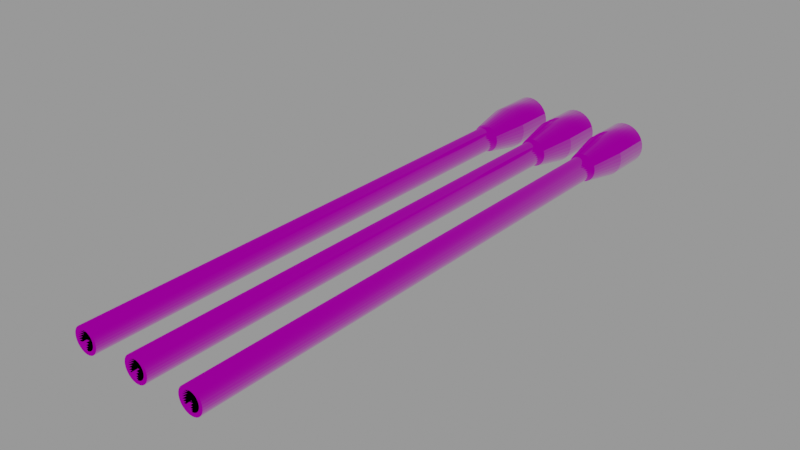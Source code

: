 # Source: 16inchGun.blend  (saved by Blender 2.92.15; exported with 4.5.12 LTS)
import bpy
from mathutils import Matrix  # noqa: F401  (used for matrix-valued properties, if any)

bpy.ops.wm.read_factory_settings(use_empty=True)
scene = bpy.context.scene
scene.name = 'BS_Main_Ele'

# ---- collections
col_seut__bs_main_ele = bpy.data.collections.new('SEUT (BS_Main_Ele)'); scene.collection.children.link(col_seut__bs_main_ele)
col_main__bs_main_ele = bpy.data.collections.new('Main (BS_Main_Ele)'); col_seut__bs_main_ele.children.link(col_main__bs_main_ele)
col_collision___main__bs_main_ele = bpy.data.collections.new('Collision - Main (BS_Main_Ele)'); col_seut__bs_main_ele.children.link(col_collision___main__bs_main_ele)
col_lod1__bs_main_ele = bpy.data.collections.new('LOD1 (BS_Main_Ele)'); col_seut__bs_main_ele.children.link(col_lod1__bs_main_ele)
col_lod2__bs_main_ele = bpy.data.collections.new('LOD2 (BS_Main_Ele)'); col_seut__bs_main_ele.children.link(col_lod2__bs_main_ele)
col_lod3__bs_main_ele = bpy.data.collections.new('LOD3 (BS_Main_Ele)'); col_seut__bs_main_ele.children.link(col_lod3__bs_main_ele)
col_bs1__bs_main_ele = bpy.data.collections.new('BS1 (BS_Main_Ele)'); col_seut__bs_main_ele.children.link(col_bs1__bs_main_ele)
col_bs2__bs_main_ele = bpy.data.collections.new('BS2 (BS_Main_Ele)'); col_seut__bs_main_ele.children.link(col_bs2__bs_main_ele)
col_bs3__bs_main_ele = bpy.data.collections.new('BS3 (BS_Main_Ele)'); col_seut__bs_main_ele.children.link(col_bs3__bs_main_ele)
col_bs_lod1__bs_main_ele = bpy.data.collections.new('BS_LOD1 (BS_Main_Ele)'); col_seut__bs_main_ele.children.link(col_bs_lod1__bs_main_ele)

# ---- images (referenced by path relative to the original .blend; pixels are not part of the script)
import os
ASSET_DIR = os.environ.get("B2B_ASSET_DIR", "")  # directory of the original .blend (textures are referenced by path, not embedded)
HERE = os.path.dirname(os.path.abspath(__file__))  # packed textures are extracted next to this script under _unpacked/

def load_image(name, relpath, width, height, colorspace="sRGB"):
    """Load a texture the original file referenced (path relative to the .blend, or extracted next to this script)."""
    p = next((c for c in (os.path.join(HERE, relpath), os.path.join(ASSET_DIR, relpath)) if relpath and os.path.exists(c)), "")
    if p:
        img = bpy.data.images.load(p, check_existing=True)
        img.name = name
    else:  # same state as the original file: an image datablock whose file is absent (Cycles renders it pink)
        img = bpy.data.images.new(name, width, height)
        img.source = "FILE"
        img.filepath = "//" + (relpath or name)
    img.colorspace_settings.name = colorspace
    return img
img_large_heavy_square_plate_cm_tif = load_image('large_heavy_square_plate_cm.TIF', 'large_heavy_square_plate_cm.TIF', 1024, 1024, 'sRGB')
img_large_heavy_square_plate_add_tif = load_image('large_heavy_square_plate_add.TIF', 'large_heavy_square_plate_add.TIF', 1024, 1024, 'sRGB')
img_large_heavy_square_plate_ng_tif = load_image('large_heavy_square_plate_ng.TIF', 'large_heavy_square_plate_ng.TIF', 1024, 1024, 'Non-Color')

# ---- materials (node trees are filled in below, after node groups)
mat_seut_material = bpy.data.materials.new('SEUT Material')
mat_seut_material.surface_render_method = 'BLENDED'
mat_seut_material.blend_method = 'BLEND'
mat_seut_material.use_backface_culling = True
mat_seut_material.use_transparent_shadow = False

# ---- node groups
ng_seut_node_group = bpy.data.node_groups.new('SEUT Node Group', 'ShaderNodeTree')
_s = ng_seut_node_group.interface.new_socket(name='BSDF', in_out='OUTPUT', socket_type='NodeSocketShader')
_s = ng_seut_node_group.interface.new_socket(name='CM Color', in_out='INPUT', socket_type='NodeSocketColor')
_s.hide_value = True
_s = ng_seut_node_group.interface.new_socket(name='CM Alpha', in_out='INPUT', socket_type='NodeSocketColor')
_s.hide_value = True
_s = ng_seut_node_group.interface.new_socket(name='ADD Color', in_out='INPUT', socket_type='NodeSocketColor')
_s.hide_value = True
_s = ng_seut_node_group.interface.new_socket(name='ADD Alpha', in_out='INPUT', socket_type='NodeSocketColor')
_s.hide_value = True
_s = ng_seut_node_group.interface.new_socket(name='NG Color', in_out='INPUT', socket_type='NodeSocketColor')
_s.hide_value = True
_s = ng_seut_node_group.interface.new_socket(name='NG Alpha', in_out='INPUT', socket_type='NodeSocketColor')
_s.hide_value = True
_s = ng_seut_node_group.interface.new_socket(name='AM Color', in_out='INPUT', socket_type='NodeSocketColor')
_s.hide_value = True
_s = ng_seut_node_group.interface.new_socket(name='Paint Color', in_out='INPUT', socket_type='NodeSocketColor')
_s.hide_value = True
_s = ng_seut_node_group.interface.new_socket(name='Emission Strength', in_out='INPUT', socket_type='NodeSocketFloat')
_N = ng_seut_node_group.nodes; _L = ng_seut_node_group.links
n0 = _N.new('NodeGroupOutput'); n0.name = 'Group Output'; n0.location = (0, 0)
n0.label = 'Output'
n1 = _N.new('ShaderNodeBsdfPrincipled'); n1.name = 'Principled BSDF'; n1.location = (-400, 0)
n1.label = 'Principled BSDF'
n1.distribution = 'GGX'
n1.subsurface_method = 'BURLEY'
n1.inputs[3].default_value = 1.45
n2 = _N.new('ShaderNodeMix'); n2.name = 'Mix'; n2.location = (-688, 0)
n2.label = 'Add AO'
n2.data_type = 'RGBA'
n2.blend_type = 'MULTIPLY'
n2.clamp_result = True
n3 = _N.new('ShaderNodeInvert'); n3.name = 'Invert'; n3.location = (-688, -231)
n3.label = 'Gloss to Roughness'
n4 = _N.new('ShaderNodeMix'); n4.name = 'Mix.001'; n4.location = (-688, -370)
n4.label = 'Emission Color'
n4.data_type = 'RGBA'
n5 = _N.new('ShaderNodeNormalMap'); n5.name = 'Normal Map'; n5.location = (-688, -600)
n5.label = 'Normal Map'
n6 = _N.new('ShaderNodeMath'); n6.name = 'Math'; n6.location = (-962, 0)
n6.label = 'ADD Switch'
n6.operation = 'CEIL'
n6.use_clamp = True
n6.inputs[1].default_value = 1.0
n6.inputs[2].default_value = 0.0
n7 = _N.new('ShaderNodeMix'); n7.name = 'Mix.002'; n7.location = (-962, -211)
n7.label = 'Add Paint'
n7.data_type = 'RGBA'
n7.blend_type = 'COLOR'
n8 = _N.new('ShaderNodeMath'); n8.name = 'Math.001'; n8.location = (-962, -442)
n8.label = 'Emission Switch'
n8.operation = 'GREATER_THAN'
n8.use_clamp = True
n8.inputs[1].default_value = 0.1
n8.inputs[2].default_value = 0.0
n9 = _N.new('ShaderNodeSeparateColor'); n9.name = 'Separate RGB'; n9.location = (-1238, 0)
n9.label = 'Separate RGB'
n10 = _N.new('NodeGroupInput'); n10.name = 'Group Input'; n10.location = (-1512, 0)
n10.label = 'Input'
_L.new(n1.outputs[0], n0.inputs[0])
_L.new(n2.outputs[2], n1.inputs[0])
_L.new(n3.outputs[0], n1.inputs[2])
_L.new(n4.outputs[2], n1.inputs[27])
_L.new(n6.outputs[0], n2.inputs[0])
_L.new(n7.outputs[2], n2.inputs[6])
_L.new(n7.outputs[2], n4.inputs[7])
_L.new(n8.outputs[0], n4.inputs[0])
_L.new(n9.outputs[0], n2.inputs[7])
_L.new(n9.outputs[1], n8.inputs[0])
_L.new(n9.outputs[1], n4.inputs[6])
_L.new(n10.outputs[0], n7.inputs[6])
_L.new(n10.outputs[1], n1.inputs[1])
_L.new(n10.outputs[2], n9.inputs[0])
_L.new(n10.outputs[2], n6.inputs[0])
_L.new(n10.outputs[3], n7.inputs[0])
_L.new(n10.outputs[4], n5.inputs[1])
_L.new(n10.outputs[5], n3.inputs[1])
_L.new(n10.outputs[7], n7.inputs[7])
_L.new(n10.outputs[8], n1.inputs[28])
_L.new(n10.outputs[6], n1.inputs[4])
_L.new(n5.outputs[0], n1.inputs[5])
n0.is_active_output = True

# ---- material node trees
mat_seut_material.use_nodes = True; mat_seut_material.node_tree.nodes.clear()
_N = mat_seut_material.node_tree.nodes; _L = mat_seut_material.node_tree.links
n0 = _N.new('ShaderNodeGroup'); n0.name = 'SEUT_NODE_GROUP'; n0.location = (-25, 173)
n0.node_tree = ng_seut_node_group
n0.inputs[6].default_value = (1.0, 1.0, 1.0, 1.0)
n0.inputs[8].default_value = 0.0
n1 = _N.new('ShaderNodeTexImage'); n1.name = 'CM'; n1.location = (-420, 380)
n1.label = 'CM'
n1.image = img_large_heavy_square_plate_cm_tif
n2 = _N.new('ShaderNodeTexImage'); n2.name = 'ADD'; n2.location = (-420, 120)
n2.label = 'ADD'
n2.image = img_large_heavy_square_plate_add_tif
n3 = _N.new('ShaderNodeTexImage'); n3.name = 'NG'; n3.location = (-420, -140)
n3.label = 'NG'
n3.image = img_large_heavy_square_plate_ng_tif
n4 = _N.new('ShaderNodeRGB'); n4.name = 'Paint Color'; n4.location = (-320, -660)
n4.label = 'Paint Color'
n4.outputs[0].default_value = (0.5, 0.5, 0.5, 1.0)
n5 = _N.new('ShaderNodeOutputMaterial'); n5.name = 'Material Output'; n5.location = (250, 173)
_L.new(n1.outputs[0], n0.inputs[0])
_L.new(n1.outputs[1], n0.inputs[1])
_L.new(n2.outputs[0], n0.inputs[2])
_L.new(n2.outputs[1], n0.inputs[3])
_L.new(n3.outputs[0], n0.inputs[4])
_L.new(n3.outputs[1], n0.inputs[5])
_L.new(n4.outputs[0], n0.inputs[7])
_L.new(n0.outputs[0], n5.inputs[0])
n5.is_active_output = True

# ---- meshes
me_cylinder = bpy.data.meshes.new('Cylinder')
me_cylinder.from_pydata([(0.0, 0.6388, -0.6388), (0.0, 0.6388, 0.6388), (0.1246, 0.6266, -0.6388), (0.1246, 0.6266, 0.6388), (0.2445, 0.5902, -0.6388), (0.2445, 0.5902, 0.6388), (0.3549, 0.5312, -0.6388), (0.3549, 0.5312, 0.6388), (0.4517, 0.4517, -0.6388), (0.4517, 0.4517, 0.6388), (0.5312, 0.3549, -0.6388), (0.5312, 0.3549, 0.6388), (0.5902, 0.2445, -0.6388), (0.5902, 0.2445, 0.6388), (0.6266, 0.1246, -0.6388), (0.6266, 0.1246, 0.6388), (0.6388, 4.823e-08, -0.6388), (0.6388, 4.823e-08, 0.6388), (0.6266, -0.1246, -0.6388), (0.6266, -0.1246, 0.6388), (0.5902, -0.2445, -0.6388), (0.5902, -0.2445, 0.6388), (0.5312, -0.3549, -0.6388), (0.5312, -0.3549, 0.6388), (0.4517, -0.4517, -0.6388), (0.4517, -0.4517, 0.6388), (0.3549, -0.5312, -0.6388), (0.3549, -0.5312, 0.6388), (0.2445, -0.5902, -0.6388), (0.2445, -0.5902, 0.6388), (0.1246, -0.6266, -0.6388), (0.1246, -0.6266, 0.6388), (-2.082e-07, -0.6388, -0.6388), (-2.082e-07, -0.6388, 0.6388), (-0.1246, -0.6266, -0.6388), (-0.1246, -0.6266, 0.6388), (-0.2445, -0.5902, -0.6388), (-0.2445, -0.5902, 0.6388), (-0.3549, -0.5312, -0.6388), (-0.3549, -0.5312, 0.6388), (-0.4517, -0.4517, -0.6388), (-0.4517, -0.4517, 0.6388), (-0.5312, -0.3549, -0.6388), (-0.5312, -0.3549, 0.6388), (-0.5902, -0.2445, -0.6388), (-0.5902, -0.2445, 0.6388), (-0.6266, -0.1246, -0.6388), (-0.6266, -0.1246, 0.6388), (-0.6388, 6.169e-07, -0.6388), (-0.6388, 6.169e-07, 0.6388), (-0.6266, 0.1246, -0.6388), (-0.6266, 0.1246, 0.6388), (-0.5902, 0.2445, -0.6388), (-0.5902, 0.2445, 0.6388), (-0.5312, 0.3549, -0.6388), (-0.5312, 0.3549, 0.6388), (-0.4517, 0.4517, -0.6388), (-0.4517, 0.4517, 0.6388), (-0.3549, 0.5312, -0.6388), (-0.3549, 0.5312, 0.6388), (-0.2445, 0.5902, -0.6388), (-0.2445, 0.5902, 0.6388), (-0.1246, 0.6266, -0.6388), (-0.1246, 0.6266, 0.6388), (0.08311, 0.4178, 1.788), (0.0, 0.426, 1.788), (0.163, 0.3936, 1.788), (0.2367, 0.3542, 1.788), (0.3012, 0.3012, 1.788), (0.3542, 0.2367, 1.788), (0.3936, 0.163, 1.788), (0.4178, 0.08311, 1.788), (0.426, 1.481e-07, 1.788), (0.4178, -0.08311, 1.788), (0.3936, -0.163, 1.788), (0.3542, -0.2367, 1.788), (0.3012, -0.3012, 1.788), (0.2367, -0.3542, 1.788), (0.163, -0.3936, 1.788), (0.08311, -0.4178, 1.788), (-1.388e-07, -0.426, 1.788), (-0.08311, -0.4178, 1.788), (-0.163, -0.3936, 1.788), (-0.2367, -0.3542, 1.788), (-0.3012, -0.3012, 1.788), (-0.3542, -0.2367, 1.788), (-0.3936, -0.163, 1.788), (-0.4178, -0.08311, 1.788), (-0.426, 5.274e-07, 1.788), (-0.4178, 0.08311, 1.788), (-0.3936, 0.163, 1.788), (-0.3542, 0.2367, 1.788), (-0.3012, 0.3012, 1.788), (-0.2367, 0.3542, 1.788), (-0.163, 0.3936, 1.788), (-0.08311, 0.4178, 1.788), (0.05115, 0.2571, 16.72), (-1.259e-07, 0.2622, 16.72), (0.1003, 0.2422, 16.72), (0.1457, 0.218, 16.72), (0.1854, 0.1854, 16.72), (0.218, 0.1457, 16.72), (0.2422, 0.1003, 16.72), (0.2571, 0.05115, 16.72), (0.2622, 7.669e-07, 16.72), (0.2571, -0.05115, 16.72), (0.2422, -0.1003, 16.72), (0.218, -0.1457, 16.72), (0.1854, -0.1854, 16.72), (0.1457, -0.218, 16.72), (0.1003, -0.2422, 16.72), (0.05115, -0.2571, 16.72), (-1.742e-07, -0.2622, 16.72), (-0.05115, -0.2571, 16.72), (-0.1003, -0.2422, 16.72), (-0.1457, -0.218, 16.72), (-0.1854, -0.1854, 16.72), (-0.218, -0.1457, 16.72), (-0.2422, -0.1003, 16.72), (-0.2571, -0.05115, 16.72), (-0.2622, 1.01e-06, 16.72), (-0.2571, 0.05115, 16.72), (-0.2422, 0.1003, 16.72), (-0.218, 0.1457, 16.72), (-0.1854, 0.1854, 16.72), (-0.1457, 0.218, 16.72), (-0.1003, 0.2422, 16.72), (-0.05115, 0.2571, 16.72), (-0.2609, 0.2609, 1.817), (-0.205, 0.3068, 1.817), (0.07199, -0.3619, 1.817), (-2.018e-07, -0.369, 1.817), (0.1412, 0.3409, 1.817), (0.205, 0.3068, 1.817), (-0.1412, 0.3409, 1.817), (-0.07199, -0.3619, 1.817), (0.2609, 0.2609, 1.817), (-0.07199, 0.3619, 1.817), (-0.1412, -0.3409, 1.817), (0.3068, 0.205, 1.817), (-8.151e-08, 0.369, 1.817), (-0.205, -0.3068, 1.817), (0.3409, 0.1412, 1.817), (-0.2609, -0.2609, 1.817), (0.3619, 0.07199, 1.817), (-0.3068, -0.205, 1.817), (0.369, 1.609e-07, 1.817), (-0.3409, -0.1412, 1.817), (0.3619, -0.07199, 1.817), (-0.3619, -0.07199, 1.817), (0.3409, -0.1412, 1.817), (-0.369, 4.893e-07, 1.817), (0.3068, -0.205, 1.817), (-0.3619, 0.07199, 1.817), (0.2609, -0.2609, 1.817), (-0.3409, 0.1412, 1.817), (0.205, -0.3068, 1.817), (-0.3068, 0.205, 1.817), (0.1412, -0.3409, 1.817), (0.07199, 0.3619, 1.817), (0.07199, 0.3619, 16.72), (-8.151e-08, 0.369, 16.72), (0.1412, 0.3409, 16.72), (0.205, 0.3068, 16.72), (0.2609, 0.2609, 16.72), (0.3068, 0.205, 16.72), (0.3409, 0.1412, 16.72), (0.3619, 0.07199, 16.72), (0.369, 7.957e-07, 16.72), (0.3619, -0.07199, 16.72), (0.3409, -0.1412, 16.72), (0.3068, -0.205, 16.72), (0.2609, -0.2609, 16.72), (0.205, -0.3068, 16.72), (0.1412, -0.3409, 16.72), (0.07199, -0.3619, 16.72), (-2.018e-07, -0.369, 16.72), (-0.07199, -0.3619, 16.72), (-0.1412, -0.3409, 16.72), (-0.205, -0.3068, 16.72), (-0.2609, -0.2609, 16.72), (-0.3068, -0.205, 16.72), (-0.3409, -0.1412, 16.72), (-0.3619, -0.07199, 16.72), (-0.369, 1.124e-06, 16.72), (-0.3619, 0.07199, 16.72), (-0.3409, 0.1412, 16.72), (-0.3068, 0.205, 16.72), (-0.2609, 0.2609, 16.72), (-0.205, 0.3068, 16.72), (-0.1412, 0.3409, 16.72), (-0.07199, 0.3619, 16.72), (0.05121, 0.2571, 2.53), (5.779e-05, 0.2622, 2.53), (0.1004, 0.2422, 2.53), (0.1457, 0.218, 2.53), (0.1854, 0.1854, 2.53), (0.2181, 0.1457, 2.53), (0.2423, 0.1003, 2.53), (0.2572, 0.05115, 2.53), (0.2622, 7.669e-07, 2.53), (0.2572, -0.05115, 2.53), (0.2423, -0.1003, 2.53), (0.2181, -0.1457, 2.53), (0.1854, -0.1854, 2.53), (0.1457, -0.218, 2.53), (0.1004, -0.2422, 2.53), (0.05121, -0.2571, 2.53), (5.774e-05, -0.2622, 2.53), (-0.05109, -0.2571, 2.53), (-0.1003, -0.2422, 2.53), (-0.1456, -0.218, 2.53), (-0.1853, -0.1854, 2.53), (-0.2179, -0.1457, 2.53), (-0.2422, -0.1003, 2.53), (-0.2571, -0.05115, 2.53), (-0.2621, 1.01e-06, 2.53), (-0.2571, 0.05115, 2.53), (-0.2422, 0.1003, 2.53), (-0.2179, 0.1457, 2.53), (-0.1853, 0.1854, 2.53), (-0.1456, 0.218, 2.53), (-0.1003, 0.2422, 2.53), (-0.05109, 0.2571, 2.53), (1.736, 0.6388, -0.6388), (1.736, 0.6388, 0.6388), (1.861, 0.6266, -0.6388), (1.861, 0.6266, 0.6388), (1.981, 0.5902, -0.6388), (1.981, 0.5902, 0.6388), (2.091, 0.5312, -0.6388), (2.091, 0.5312, 0.6388), (2.188, 0.4517, -0.6388), (2.188, 0.4517, 0.6388), (2.267, 0.3549, -0.6388), (2.267, 0.3549, 0.6388), (2.326, 0.2445, -0.6388), (2.326, 0.2445, 0.6388), (2.363, 0.1246, -0.6388), (2.363, 0.1246, 0.6388), (2.375, 4.823e-08, -0.6388), (2.375, 4.823e-08, 0.6388), (2.363, -0.1246, -0.6388), (2.363, -0.1246, 0.6388), (2.326, -0.2445, -0.6388), (2.326, -0.2445, 0.6388), (2.267, -0.3549, -0.6388), (2.267, -0.3549, 0.6388), (2.188, -0.4517, -0.6388), (2.188, -0.4517, 0.6388), (2.091, -0.5312, -0.6388), (2.091, -0.5312, 0.6388), (1.981, -0.5902, -0.6388), (1.981, -0.5902, 0.6388), (1.861, -0.6266, -0.6388), (1.861, -0.6266, 0.6388), (1.736, -0.6388, -0.6388), (1.736, -0.6388, 0.6388), (1.612, -0.6266, -0.6388), (1.612, -0.6266, 0.6388), (1.492, -0.5902, -0.6388), (1.492, -0.5902, 0.6388), (1.381, -0.5312, -0.6388), (1.381, -0.5312, 0.6388), (1.285, -0.4517, -0.6388), (1.285, -0.4517, 0.6388), (1.205, -0.3549, -0.6388), (1.205, -0.3549, 0.6388), (1.146, -0.2445, -0.6388), (1.146, -0.2445, 0.6388), (1.11, -0.1246, -0.6388), (1.11, -0.1246, 0.6388), (1.097, 6.169e-07, -0.6388), (1.097, 6.169e-07, 0.6388), (1.11, 0.1246, -0.6388), (1.11, 0.1246, 0.6388), (1.146, 0.2445, -0.6388), (1.146, 0.2445, 0.6388), (1.205, 0.3549, -0.6388), (1.205, 0.3549, 0.6388), (1.285, 0.4517, -0.6388), (1.285, 0.4517, 0.6388), (1.381, 0.5312, -0.6388), (1.381, 0.5312, 0.6388), (1.492, 0.5902, -0.6388), (1.492, 0.5902, 0.6388), (1.612, 0.6266, -0.6388), (1.612, 0.6266, 0.6388), (1.819, 0.4178, 1.788), (1.736, 0.426, 1.788), (1.899, 0.3936, 1.788), (1.973, 0.3542, 1.788), (2.038, 0.3012, 1.788), (2.091, 0.2367, 1.788), (2.13, 0.163, 1.788), (2.154, 0.08311, 1.788), (2.162, 1.481e-07, 1.788), (2.154, -0.08311, 1.788), (2.13, -0.163, 1.788), (2.091, -0.2367, 1.788), (2.038, -0.3012, 1.788), (1.973, -0.3542, 1.788), (1.899, -0.3936, 1.788), (1.819, -0.4178, 1.788), (1.736, -0.426, 1.788), (1.653, -0.4178, 1.788), (1.573, -0.3936, 1.788), (1.5, -0.3542, 1.788), (1.435, -0.3012, 1.788), (1.382, -0.2367, 1.788), (1.343, -0.163, 1.788), (1.318, -0.08311, 1.788), (1.31, 5.274e-07, 1.788), (1.318, 0.08311, 1.788), (1.343, 0.163, 1.788), (1.382, 0.2367, 1.788), (1.435, 0.3012, 1.788), (1.5, 0.3542, 1.788), (1.573, 0.3936, 1.788), (1.653, 0.4178, 1.788), (1.787, 0.2571, 16.72), (1.736, 0.2622, 16.72), (1.837, 0.2422, 16.72), (1.882, 0.218, 16.72), (1.922, 0.1854, 16.72), (1.954, 0.1457, 16.72), (1.979, 0.1003, 16.72), (1.993, 0.05115, 16.72), (1.998, 7.669e-07, 16.72), (1.993, -0.05115, 16.72), (1.979, -0.1003, 16.72), (1.954, -0.1457, 16.72), (1.922, -0.1854, 16.72), (1.882, -0.218, 16.72), (1.837, -0.2422, 16.72), (1.787, -0.2571, 16.72), (1.736, -0.2622, 16.72), (1.685, -0.2571, 16.72), (1.636, -0.2422, 16.72), (1.591, -0.218, 16.72), (1.551, -0.1854, 16.72), (1.518, -0.1457, 16.72), (1.494, -0.1003, 16.72), (1.479, -0.05115, 16.72), (1.474, 1.01e-06, 16.72), (1.479, 0.05115, 16.72), (1.494, 0.1003, 16.72), (1.518, 0.1457, 16.72), (1.551, 0.1854, 16.72), (1.591, 0.218, 16.72), (1.636, 0.2422, 16.72), (1.685, 0.2571, 16.72), (1.475, 0.2609, 1.817), (1.531, 0.3068, 1.817), (1.808, -0.3619, 1.817), (1.736, -0.369, 1.817), (1.877, 0.3409, 1.817), (1.941, 0.3068, 1.817), (1.595, 0.3409, 1.817), (1.664, -0.3619, 1.817), (1.997, 0.2609, 1.817), (1.664, 0.3619, 1.817), (1.595, -0.3409, 1.817), (2.043, 0.205, 1.817), (1.736, 0.369, 1.817), (1.531, -0.3068, 1.817), (2.077, 0.1412, 1.817), (1.475, -0.2609, 1.817), (2.098, 0.07199, 1.817), (1.429, -0.205, 1.817), (2.105, 1.609e-07, 1.817), (1.395, -0.1412, 1.817), (2.098, -0.07199, 1.817), (1.374, -0.07199, 1.817), (2.077, -0.1412, 1.817), (1.367, 4.893e-07, 1.817), (2.043, -0.205, 1.817), (1.374, 0.07199, 1.817), (1.997, -0.2609, 1.817), (1.395, 0.1412, 1.817), (1.941, -0.3068, 1.817), (1.429, 0.205, 1.817), (1.877, -0.3409, 1.817), (1.808, 0.3619, 1.817), (1.808, 0.3619, 16.72), (1.736, 0.369, 16.72), (1.877, 0.3409, 16.72), (1.941, 0.3068, 16.72), (1.997, 0.2609, 16.72), (2.043, 0.205, 16.72), (2.077, 0.1412, 16.72), (2.098, 0.07199, 16.72), (2.105, 7.957e-07, 16.72), (2.098, -0.07199, 16.72), (2.077, -0.1412, 16.72), (2.043, -0.205, 16.72), (1.997, -0.2609, 16.72), (1.941, -0.3068, 16.72), (1.877, -0.3409, 16.72), (1.808, -0.3619, 16.72), (1.736, -0.369, 16.72), (1.664, -0.3619, 16.72), (1.595, -0.3409, 16.72), (1.531, -0.3068, 16.72), (1.475, -0.2609, 16.72), (1.429, -0.205, 16.72), (1.395, -0.1412, 16.72), (1.374, -0.07199, 16.72), (1.367, 1.124e-06, 16.72), (1.374, 0.07199, 16.72), (1.395, 0.1412, 16.72), (1.429, 0.205, 16.72), (1.475, 0.2609, 16.72), (1.531, 0.3068, 16.72), (1.595, 0.3409, 16.72), (1.664, 0.3619, 16.72), (1.787, 0.2571, 2.53), (1.736, 0.2622, 2.53), (1.837, 0.2422, 2.53), (1.882, 0.218, 2.53), (1.922, 0.1854, 2.53), (1.954, 0.1457, 2.53), (1.979, 0.1003, 2.53), (1.993, 0.05115, 2.53), (1.999, 7.669e-07, 2.53), (1.993, -0.05115, 2.53), (1.979, -0.1003, 2.53), (1.954, -0.1457, 2.53), (1.922, -0.1854, 2.53), (1.882, -0.218, 2.53), (1.837, -0.2422, 2.53), (1.787, -0.2571, 2.53), (1.736, -0.2622, 2.53), (1.685, -0.2571, 2.53), (1.636, -0.2422, 2.53), (1.591, -0.218, 2.53), (1.551, -0.1854, 2.53), (1.518, -0.1457, 2.53), (1.494, -0.1003, 2.53), (1.479, -0.05115, 2.53), (1.474, 1.01e-06, 2.53), (1.479, 0.05115, 2.53), (1.494, 0.1003, 2.53), (1.518, 0.1457, 2.53), (1.551, 0.1854, 2.53), (1.591, 0.218, 2.53), (1.636, 0.2422, 2.53), (1.685, 0.2571, 2.53), (-1.736, 0.6388, -0.6388), (-1.736, 0.6388, 0.6388), (-1.612, 0.6266, -0.6388), (-1.612, 0.6266, 0.6388), (-1.492, 0.5902, -0.6388), (-1.492, 0.5902, 0.6388), (-1.381, 0.5312, -0.6388), (-1.381, 0.5312, 0.6388), (-1.285, 0.4517, -0.6388), (-1.285, 0.4517, 0.6388), (-1.205, 0.3549, -0.6388), (-1.205, 0.3549, 0.6388), (-1.146, 0.2445, -0.6388), (-1.146, 0.2445, 0.6388), (-1.11, 0.1246, -0.6388), (-1.11, 0.1246, 0.6388), (-1.097, 4.823e-08, -0.6388), (-1.097, 4.823e-08, 0.6388), (-1.11, -0.1246, -0.6388), (-1.11, -0.1246, 0.6388), (-1.146, -0.2445, -0.6388), (-1.146, -0.2445, 0.6388), (-1.205, -0.3549, -0.6388), (-1.205, -0.3549, 0.6388), (-1.285, -0.4517, -0.6388), (-1.285, -0.4517, 0.6388), (-1.381, -0.5312, -0.6388), (-1.381, -0.5312, 0.6388), (-1.492, -0.5902, -0.6388), (-1.492, -0.5902, 0.6388), (-1.612, -0.6266, -0.6388), (-1.612, -0.6266, 0.6388), (-1.736, -0.6388, -0.6388), (-1.736, -0.6388, 0.6388), (-1.861, -0.6266, -0.6388), (-1.861, -0.6266, 0.6388), (-1.981, -0.5902, -0.6388), (-1.981, -0.5902, 0.6388), (-2.091, -0.5312, -0.6388), (-2.091, -0.5312, 0.6388), (-2.188, -0.4517, -0.6388), (-2.188, -0.4517, 0.6388), (-2.267, -0.3549, -0.6388), (-2.267, -0.3549, 0.6388), (-2.326, -0.2445, -0.6388), (-2.326, -0.2445, 0.6388), (-2.363, -0.1246, -0.6388), (-2.363, -0.1246, 0.6388), (-2.375, 6.169e-07, -0.6388), (-2.375, 6.169e-07, 0.6388), (-2.363, 0.1246, -0.6388), (-2.363, 0.1246, 0.6388), (-2.326, 0.2445, -0.6388), (-2.326, 0.2445, 0.6388), (-2.267, 0.3549, -0.6388), (-2.267, 0.3549, 0.6388), (-2.188, 0.4517, -0.6388), (-2.188, 0.4517, 0.6388), (-2.091, 0.5312, -0.6388), (-2.091, 0.5312, 0.6388), (-1.981, 0.5902, -0.6388), (-1.981, 0.5902, 0.6388), (-1.861, 0.6266, -0.6388), (-1.861, 0.6266, 0.6388), (-1.653, 0.4178, 1.788), (-1.736, 0.426, 1.788), (-1.573, 0.3936, 1.788), (-1.5, 0.3542, 1.788), (-1.435, 0.3012, 1.788), (-1.382, 0.2367, 1.788), (-1.343, 0.163, 1.788), (-1.318, 0.08311, 1.788), (-1.31, 1.481e-07, 1.788), (-1.318, -0.08311, 1.788), (-1.343, -0.163, 1.788), (-1.382, -0.2367, 1.788), (-1.435, -0.3012, 1.788), (-1.5, -0.3542, 1.788), (-1.573, -0.3936, 1.788), (-1.653, -0.4178, 1.788), (-1.736, -0.426, 1.788), (-1.819, -0.4178, 1.788), (-1.899, -0.3936, 1.788), (-1.973, -0.3542, 1.788), (-2.038, -0.3012, 1.788), (-2.091, -0.2367, 1.788), (-2.13, -0.163, 1.788), (-2.154, -0.08311, 1.788), (-2.162, 5.274e-07, 1.788), (-2.154, 0.08311, 1.788), (-2.13, 0.163, 1.788), (-2.091, 0.2367, 1.788), (-2.038, 0.3012, 1.788), (-1.973, 0.3542, 1.788), (-1.899, 0.3936, 1.788), (-1.819, 0.4178, 1.788), (-1.685, 0.2571, 16.72), (-1.736, 0.2622, 16.72), (-1.636, 0.2422, 16.72), (-1.591, 0.218, 16.72), (-1.551, 0.1854, 16.72), (-1.518, 0.1457, 16.72), (-1.494, 0.1003, 16.72), (-1.479, 0.05115, 16.72), (-1.474, 7.669e-07, 16.72), (-1.479, -0.05115, 16.72), (-1.494, -0.1003, 16.72), (-1.518, -0.1457, 16.72), (-1.551, -0.1854, 16.72), (-1.591, -0.218, 16.72), (-1.636, -0.2422, 16.72), (-1.685, -0.2571, 16.72), (-1.736, -0.2622, 16.72), (-1.787, -0.2571, 16.72), (-1.837, -0.2422, 16.72), (-1.882, -0.218, 16.72), (-1.922, -0.1854, 16.72), (-1.954, -0.1457, 16.72), (-1.979, -0.1003, 16.72), (-1.993, -0.05115, 16.72), (-1.998, 1.01e-06, 16.72), (-1.993, 0.05115, 16.72), (-1.979, 0.1003, 16.72), (-1.954, 0.1457, 16.72), (-1.922, 0.1854, 16.72), (-1.882, 0.218, 16.72), (-1.837, 0.2422, 16.72), (-1.787, 0.2571, 16.72), (-1.997, 0.2609, 1.817), (-1.941, 0.3068, 1.817), (-1.664, -0.3619, 1.817), (-1.736, -0.369, 1.817), (-1.595, 0.3409, 1.817), (-1.531, 0.3068, 1.817), (-1.877, 0.3409, 1.817), (-1.808, -0.3619, 1.817), (-1.475, 0.2609, 1.817), (-1.808, 0.3619, 1.817), (-1.877, -0.3409, 1.817), (-1.429, 0.205, 1.817), (-1.736, 0.369, 1.817), (-1.941, -0.3068, 1.817), (-1.395, 0.1412, 1.817), (-1.997, -0.2609, 1.817), (-1.374, 0.07199, 1.817), (-2.043, -0.205, 1.817), (-1.367, 1.609e-07, 1.817), (-2.077, -0.1412, 1.817), (-1.374, -0.07199, 1.817), (-2.098, -0.07199, 1.817), (-1.395, -0.1412, 1.817), (-2.105, 4.893e-07, 1.817), (-1.429, -0.205, 1.817), (-2.098, 0.07199, 1.817), (-1.475, -0.2609, 1.817), (-2.077, 0.1412, 1.817), (-1.531, -0.3068, 1.817), (-2.043, 0.205, 1.817), (-1.595, -0.3409, 1.817), (-1.664, 0.3619, 1.817), (-1.664, 0.3619, 16.72), (-1.736, 0.369, 16.72), (-1.595, 0.3409, 16.72), (-1.531, 0.3068, 16.72), (-1.475, 0.2609, 16.72), (-1.429, 0.205, 16.72), (-1.395, 0.1412, 16.72), (-1.374, 0.07199, 16.72), (-1.367, 7.957e-07, 16.72), (-1.374, -0.07199, 16.72), (-1.395, -0.1412, 16.72), (-1.429, -0.205, 16.72), (-1.475, -0.2609, 16.72), (-1.531, -0.3068, 16.72), (-1.595, -0.3409, 16.72), (-1.664, -0.3619, 16.72), (-1.736, -0.369, 16.72), (-1.808, -0.3619, 16.72), (-1.877, -0.3409, 16.72), (-1.941, -0.3068, 16.72), (-1.997, -0.2609, 16.72), (-2.043, -0.205, 16.72), (-2.077, -0.1412, 16.72), (-2.098, -0.07199, 16.72), (-2.105, 1.124e-06, 16.72), (-2.098, 0.07199, 16.72), (-2.077, 0.1412, 16.72), (-2.043, 0.205, 16.72), (-1.997, 0.2609, 16.72), (-1.941, 0.3068, 16.72), (-1.877, 0.3409, 16.72), (-1.808, 0.3619, 16.72), (-1.685, 0.2571, 2.53), (-1.736, 0.2622, 2.53), (-1.636, 0.2422, 2.53), (-1.591, 0.218, 2.53), (-1.551, 0.1854, 2.53), (-1.518, 0.1457, 2.53), (-1.494, 0.1003, 2.53), (-1.479, 0.05115, 2.53), (-1.474, 7.669e-07, 2.53), (-1.479, -0.05115, 2.53), (-1.494, -0.1003, 2.53), (-1.518, -0.1457, 2.53), (-1.551, -0.1854, 2.53), (-1.591, -0.218, 2.53), (-1.636, -0.2422, 2.53), (-1.685, -0.2571, 2.53), (-1.736, -0.2622, 2.53), (-1.787, -0.2571, 2.53), (-1.837, -0.2422, 2.53), (-1.882, -0.218, 2.53), (-1.922, -0.1854, 2.53), (-1.954, -0.1457, 2.53), (-1.978, -0.1003, 2.53), (-1.993, -0.05115, 2.53), (-1.998, 1.01e-06, 2.53), (-1.993, 0.05115, 2.53), (-1.978, 0.1003, 2.53), (-1.954, 0.1457, 2.53), (-1.922, 0.1854, 2.53), (-1.882, 0.218, 2.53), (-1.837, 0.2422, 2.53), (-1.787, 0.2571, 2.53)], [], [(0, 1, 3, 2), (2, 3, 5, 4), (4, 5, 7, 6), (6, 7, 9, 8), (8, 9, 11, 10), (10, 11, 13, 12), (12, 13, 15, 14), (14, 15, 17, 16), (16, 17, 19, 18), (18, 19, 21, 20), (20, 21, 23, 22), (22, 23, 25, 24), (24, 25, 27, 26), (26, 27, 29, 28), (28, 29, 31, 30), (30, 31, 33, 32), (32, 33, 35, 34), (34, 35, 37, 36), (36, 37, 39, 38), (38, 39, 41, 40), (40, 41, 43, 42), (42, 43, 45, 44), (44, 45, 47, 46), (46, 47, 49, 48), (48, 49, 51, 50), (50, 51, 53, 52), (52, 53, 55, 54), (54, 55, 57, 56), (56, 57, 59, 58), (58, 59, 61, 60), (13, 11, 69, 70), (60, 61, 63, 62), (62, 63, 1, 0), (0, 2, 4, 6, 8, 10, 12, 14, 16, 18, 20, 22, 24, 26, 28, 30, 32, 34, 36, 38, 40, 42, 44, 46, 48, 50, 52, 54, 56, 58, 60, 62), (129, 128, 188, 189), (31, 29, 78, 79), (49, 47, 87, 88), (5, 3, 64, 66), (23, 21, 74, 75), (41, 39, 83, 84), (59, 57, 92, 93), (15, 13, 70, 71), (33, 31, 79, 80), (51, 49, 88, 89), (7, 5, 66, 67), (25, 23, 75, 76), (43, 41, 84, 85), (61, 59, 93, 94), (17, 15, 71, 72), (35, 33, 80, 81), (53, 51, 89, 90), (9, 7, 67, 68), (27, 25, 76, 77), (45, 43, 85, 86), (63, 61, 94, 95), (19, 17, 72, 73), (37, 35, 81, 82), (55, 53, 90, 91), (11, 9, 68, 69), (29, 27, 77, 78), (47, 45, 86, 87), (3, 1, 65, 64), (1, 63, 95, 65), (21, 19, 73, 74), (39, 37, 82, 83), (57, 55, 91, 92), (100, 99, 195, 196), (131, 130, 175, 176), (133, 132, 162, 163), (134, 129, 189, 190), (135, 131, 176, 177), (136, 133, 163, 164), (137, 134, 190, 191), (138, 135, 177, 178), (139, 136, 164, 165), (140, 137, 191, 161), (141, 138, 178, 179), (142, 139, 165, 166), (143, 141, 179, 180), (144, 142, 166, 167), (145, 143, 180, 181), (146, 144, 167, 168), (147, 145, 181, 182), (148, 146, 168, 169), (149, 147, 182, 183), (150, 148, 169, 170), (151, 149, 183, 184), (152, 150, 170, 171), (153, 151, 184, 185), (154, 152, 171, 172), (155, 153, 185, 186), (156, 154, 172, 173), (157, 155, 186, 187), (158, 156, 173, 174), (159, 140, 161, 160), (128, 157, 187, 188), (130, 158, 174, 175), (132, 159, 160, 162), (66, 64, 159, 132), (79, 78, 158, 130), (92, 91, 157, 128), (64, 65, 140, 159), (78, 77, 156, 158), (91, 90, 155, 157), (77, 76, 154, 156), (90, 89, 153, 155), (76, 75, 152, 154), (89, 88, 151, 153), (75, 74, 150, 152), (88, 87, 149, 151), (74, 73, 148, 150), (87, 86, 147, 149), (73, 72, 146, 148), (86, 85, 145, 147), (72, 71, 144, 146), (85, 84, 143, 145), (71, 70, 142, 144), (84, 83, 141, 143), (70, 69, 139, 142), (83, 82, 138, 141), (65, 95, 137, 140), (69, 68, 136, 139), (82, 81, 135, 138), (95, 94, 134, 137), (68, 67, 133, 136), (81, 80, 131, 135), (94, 93, 129, 134), (67, 66, 132, 133), (80, 79, 130, 131), (93, 92, 128, 129), (97, 96, 160, 161), (96, 98, 162, 160), (98, 99, 163, 162), (99, 100, 164, 163), (100, 101, 165, 164), (101, 102, 166, 165), (102, 103, 167, 166), (103, 104, 168, 167), (104, 105, 169, 168), (105, 106, 170, 169), (106, 107, 171, 170), (107, 108, 172, 171), (108, 109, 173, 172), (109, 110, 174, 173), (110, 111, 175, 174), (111, 112, 176, 175), (112, 113, 177, 176), (113, 114, 178, 177), (114, 115, 179, 178), (115, 116, 180, 179), (116, 117, 181, 180), (117, 118, 182, 181), (118, 119, 183, 182), (119, 120, 184, 183), (120, 121, 185, 184), (121, 122, 186, 185), (122, 123, 187, 186), (123, 124, 188, 187), (124, 125, 189, 188), (125, 126, 190, 189), (126, 127, 191, 190), (127, 97, 161, 191), (192, 193, 223, 222, 221, 220, 219, 218, 217, 216, 215, 214, 213, 212, 211, 210, 209, 208, 207, 206, 205, 204, 203, 202, 201, 200, 199, 198, 197, 196, 195, 194), (127, 126, 222, 223), (114, 113, 209, 210), (101, 100, 196, 197), (97, 127, 223, 193), (115, 114, 210, 211), (102, 101, 197, 198), (116, 115, 211, 212), (103, 102, 198, 199), (117, 116, 212, 213), (104, 103, 199, 200), (118, 117, 213, 214), (105, 104, 200, 201), (119, 118, 214, 215), (106, 105, 201, 202), (120, 119, 215, 216), (107, 106, 202, 203), (121, 120, 216, 217), (108, 107, 203, 204), (122, 121, 217, 218), (109, 108, 204, 205), (123, 122, 218, 219), (110, 109, 205, 206), (96, 97, 193, 192), (124, 123, 219, 220), (111, 110, 206, 207), (98, 96, 192, 194), (125, 124, 220, 221), (112, 111, 207, 208), (99, 98, 194, 195), (126, 125, 221, 222), (113, 112, 208, 209), (224, 225, 227, 226), (226, 227, 229, 228), (228, 229, 231, 230), (230, 231, 233, 232), (232, 233, 235, 234), (234, 235, 237, 236), (236, 237, 239, 238), (238, 239, 241, 240), (240, 241, 243, 242), (242, 243, 245, 244), (244, 245, 247, 246), (246, 247, 249, 248), (248, 249, 251, 250), (250, 251, 253, 252), (252, 253, 255, 254), (254, 255, 257, 256), (256, 257, 259, 258), (258, 259, 261, 260), (260, 261, 263, 262), (262, 263, 265, 264), (264, 265, 267, 266), (266, 267, 269, 268), (268, 269, 271, 270), (270, 271, 273, 272), (272, 273, 275, 274), (274, 275, 277, 276), (276, 277, 279, 278), (278, 279, 281, 280), (280, 281, 283, 282), (282, 283, 285, 284), (237, 235, 293, 294), (284, 285, 287, 286), (286, 287, 225, 224), (224, 226, 228, 230, 232, 234, 236, 238, 240, 242, 244, 246, 248, 250, 252, 254, 256, 258, 260, 262, 264, 266, 268, 270, 272, 274, 276, 278, 280, 282, 284, 286), (353, 352, 412, 413), (255, 253, 302, 303), (273, 271, 311, 312), (229, 227, 288, 290), (247, 245, 298, 299), (265, 263, 307, 308), (283, 281, 316, 317), (239, 237, 294, 295), (257, 255, 303, 304), (275, 273, 312, 313), (231, 229, 290, 291), (249, 247, 299, 300), (267, 265, 308, 309), (285, 283, 317, 318), (241, 239, 295, 296), (259, 257, 304, 305), (277, 275, 313, 314), (233, 231, 291, 292), (251, 249, 300, 301), (269, 267, 309, 310), (287, 285, 318, 319), (243, 241, 296, 297), (261, 259, 305, 306), (279, 277, 314, 315), (235, 233, 292, 293), (253, 251, 301, 302), (271, 269, 310, 311), (227, 225, 289, 288), (225, 287, 319, 289), (245, 243, 297, 298), (263, 261, 306, 307), (281, 279, 315, 316), (324, 323, 419, 420), (355, 354, 399, 400), (357, 356, 386, 387), (358, 353, 413, 414), (359, 355, 400, 401), (360, 357, 387, 388), (361, 358, 414, 415), (362, 359, 401, 402), (363, 360, 388, 389), (364, 361, 415, 385), (365, 362, 402, 403), (366, 363, 389, 390), (367, 365, 403, 404), (368, 366, 390, 391), (369, 367, 404, 405), (370, 368, 391, 392), (371, 369, 405, 406), (372, 370, 392, 393), (373, 371, 406, 407), (374, 372, 393, 394), (375, 373, 407, 408), (376, 374, 394, 395), (377, 375, 408, 409), (378, 376, 395, 396), (379, 377, 409, 410), (380, 378, 396, 397), (381, 379, 410, 411), (382, 380, 397, 398), (383, 364, 385, 384), (352, 381, 411, 412), (354, 382, 398, 399), (356, 383, 384, 386), (290, 288, 383, 356), (303, 302, 382, 354), (316, 315, 381, 352), (288, 289, 364, 383), (302, 301, 380, 382), (315, 314, 379, 381), (301, 300, 378, 380), (314, 313, 377, 379), (300, 299, 376, 378), (313, 312, 375, 377), (299, 298, 374, 376), (312, 311, 373, 375), (298, 297, 372, 374), (311, 310, 371, 373), (297, 296, 370, 372), (310, 309, 369, 371), (296, 295, 368, 370), (309, 308, 367, 369), (295, 294, 366, 368), (308, 307, 365, 367), (294, 293, 363, 366), (307, 306, 362, 365), (289, 319, 361, 364), (293, 292, 360, 363), (306, 305, 359, 362), (319, 318, 358, 361), (292, 291, 357, 360), (305, 304, 355, 359), (318, 317, 353, 358), (291, 290, 356, 357), (304, 303, 354, 355), (317, 316, 352, 353), (321, 320, 384, 385), (320, 322, 386, 384), (322, 323, 387, 386), (323, 324, 388, 387), (324, 325, 389, 388), (325, 326, 390, 389), (326, 327, 391, 390), (327, 328, 392, 391), (328, 329, 393, 392), (329, 330, 394, 393), (330, 331, 395, 394), (331, 332, 396, 395), (332, 333, 397, 396), (333, 334, 398, 397), (334, 335, 399, 398), (335, 336, 400, 399), (336, 337, 401, 400), (337, 338, 402, 401), (338, 339, 403, 402), (339, 340, 404, 403), (340, 341, 405, 404), (341, 342, 406, 405), (342, 343, 407, 406), (343, 344, 408, 407), (344, 345, 409, 408), (345, 346, 410, 409), (346, 347, 411, 410), (347, 348, 412, 411), (348, 349, 413, 412), (349, 350, 414, 413), (350, 351, 415, 414), (351, 321, 385, 415), (416, 417, 447, 446, 445, 444, 443, 442, 441, 440, 439, 438, 437, 436, 435, 434, 433, 432, 431, 430, 429, 428, 427, 426, 425, 424, 423, 422, 421, 420, 419, 418), (351, 350, 446, 447), (338, 337, 433, 434), (325, 324, 420, 421), (321, 351, 447, 417), (339, 338, 434, 435), (326, 325, 421, 422), (340, 339, 435, 436), (327, 326, 422, 423), (341, 340, 436, 437), (328, 327, 423, 424), (342, 341, 437, 438), (329, 328, 424, 425), (343, 342, 438, 439), (330, 329, 425, 426), (344, 343, 439, 440), (331, 330, 426, 427), (345, 344, 440, 441), (332, 331, 427, 428), (346, 345, 441, 442), (333, 332, 428, 429), (347, 346, 442, 443), (334, 333, 429, 430), (320, 321, 417, 416), (348, 347, 443, 444), (335, 334, 430, 431), (322, 320, 416, 418), (349, 348, 444, 445), (336, 335, 431, 432), (323, 322, 418, 419), (350, 349, 445, 446), (337, 336, 432, 433), (448, 449, 451, 450), (450, 451, 453, 452), (452, 453, 455, 454), (454, 455, 457, 456), (456, 457, 459, 458), (458, 459, 461, 460), (460, 461, 463, 462), (462, 463, 465, 464), (464, 465, 467, 466), (466, 467, 469, 468), (468, 469, 471, 470), (470, 471, 473, 472), (472, 473, 475, 474), (474, 475, 477, 476), (476, 477, 479, 478), (478, 479, 481, 480), (480, 481, 483, 482), (482, 483, 485, 484), (484, 485, 487, 486), (486, 487, 489, 488), (488, 489, 491, 490), (490, 491, 493, 492), (492, 493, 495, 494), (494, 495, 497, 496), (496, 497, 499, 498), (498, 499, 501, 500), (500, 501, 503, 502), (502, 503, 505, 504), (504, 505, 507, 506), (506, 507, 509, 508), (461, 459, 517, 518), (508, 509, 511, 510), (510, 511, 449, 448), (448, 450, 452, 454, 456, 458, 460, 462, 464, 466, 468, 470, 472, 474, 476, 478, 480, 482, 484, 486, 488, 490, 492, 494, 496, 498, 500, 502, 504, 506, 508, 510), (577, 576, 636, 637), (479, 477, 526, 527), (497, 495, 535, 536), (453, 451, 512, 514), (471, 469, 522, 523), (489, 487, 531, 532), (507, 505, 540, 541), (463, 461, 518, 519), (481, 479, 527, 528), (499, 497, 536, 537), (455, 453, 514, 515), (473, 471, 523, 524), (491, 489, 532, 533), (509, 507, 541, 542), (465, 463, 519, 520), (483, 481, 528, 529), (501, 499, 537, 538), (457, 455, 515, 516), (475, 473, 524, 525), (493, 491, 533, 534), (511, 509, 542, 543), (467, 465, 520, 521), (485, 483, 529, 530), (503, 501, 538, 539), (459, 457, 516, 517), (477, 475, 525, 526), (495, 493, 534, 535), (451, 449, 513, 512), (449, 511, 543, 513), (469, 467, 521, 522), (487, 485, 530, 531), (505, 503, 539, 540), (548, 547, 643, 644), (579, 578, 623, 624), (581, 580, 610, 611), (582, 577, 637, 638), (583, 579, 624, 625), (584, 581, 611, 612), (585, 582, 638, 639), (586, 583, 625, 626), (587, 584, 612, 613), (588, 585, 639, 609), (589, 586, 626, 627), (590, 587, 613, 614), (591, 589, 627, 628), (592, 590, 614, 615), (593, 591, 628, 629), (594, 592, 615, 616), (595, 593, 629, 630), (596, 594, 616, 617), (597, 595, 630, 631), (598, 596, 617, 618), (599, 597, 631, 632), (600, 598, 618, 619), (601, 599, 632, 633), (602, 600, 619, 620), (603, 601, 633, 634), (604, 602, 620, 621), (605, 603, 634, 635), (606, 604, 621, 622), (607, 588, 609, 608), (576, 605, 635, 636), (578, 606, 622, 623), (580, 607, 608, 610), (514, 512, 607, 580), (527, 526, 606, 578), (540, 539, 605, 576), (512, 513, 588, 607), (526, 525, 604, 606), (539, 538, 603, 605), (525, 524, 602, 604), (538, 537, 601, 603), (524, 523, 600, 602), (537, 536, 599, 601), (523, 522, 598, 600), (536, 535, 597, 599), (522, 521, 596, 598), (535, 534, 595, 597), (521, 520, 594, 596), (534, 533, 593, 595), (520, 519, 592, 594), (533, 532, 591, 593), (519, 518, 590, 592), (532, 531, 589, 591), (518, 517, 587, 590), (531, 530, 586, 589), (513, 543, 585, 588), (517, 516, 584, 587), (530, 529, 583, 586), (543, 542, 582, 585), (516, 515, 581, 584), (529, 528, 579, 583), (542, 541, 577, 582), (515, 514, 580, 581), (528, 527, 578, 579), (541, 540, 576, 577), (545, 544, 608, 609), (544, 546, 610, 608), (546, 547, 611, 610), (547, 548, 612, 611), (548, 549, 613, 612), (549, 550, 614, 613), (550, 551, 615, 614), (551, 552, 616, 615), (552, 553, 617, 616), (553, 554, 618, 617), (554, 555, 619, 618), (555, 556, 620, 619), (556, 557, 621, 620), (557, 558, 622, 621), (558, 559, 623, 622), (559, 560, 624, 623), (560, 561, 625, 624), (561, 562, 626, 625), (562, 563, 627, 626), (563, 564, 628, 627), (564, 565, 629, 628), (565, 566, 630, 629), (566, 567, 631, 630), (567, 568, 632, 631), (568, 569, 633, 632), (569, 570, 634, 633), (570, 571, 635, 634), (571, 572, 636, 635), (572, 573, 637, 636), (573, 574, 638, 637), (574, 575, 639, 638), (575, 545, 609, 639), (640, 641, 671, 670, 669, 668, 667, 666, 665, 664, 663, 662, 661, 660, 659, 658, 657, 656, 655, 654, 653, 652, 651, 650, 649, 648, 647, 646, 645, 644, 643, 642), (575, 574, 670, 671), (562, 561, 657, 658), (549, 548, 644, 645), (545, 575, 671, 641), (563, 562, 658, 659), (550, 549, 645, 646), (564, 563, 659, 660), (551, 550, 646, 647), (565, 564, 660, 661), (552, 551, 647, 648), (566, 565, 661, 662), (553, 552, 648, 649), (567, 566, 662, 663), (554, 553, 649, 650), (568, 567, 663, 664), (555, 554, 650, 651), (569, 568, 664, 665), (556, 555, 651, 652), (570, 569, 665, 666), (557, 556, 652, 653), (571, 570, 666, 667), (558, 557, 653, 654), (544, 545, 641, 640), (572, 571, 667, 668), (559, 558, 654, 655), (546, 544, 640, 642), (573, 572, 668, 669), (560, 559, 655, 656), (547, 546, 642, 643), (574, 573, 669, 670), (561, 560, 656, 657)])
me_cylinder.polygons.foreach_set('use_smooth', [1, 1, 1, 1, 1, 1, 1, 1, 1, 1, 1, 1, 1, 1, 1, 1, 1, 1, 1, 1, 1, 1, 1, 1, 1, 1, 1, 1, 1, 1, 1, 1, 1, 0, 1, 1, 1, 1, 1, 1, 1, 1, 1, 1, 1, 1, 1, 1, 1, 1, 1, 1, 1, 1, 1, 1, 1, 1, 1, 1, 1, 1, 1, 1, 1, 1, 1, 1, 1, 1, 1, 1, 1, 1, 1, 1, 1, 1, 1, 1, 1, 1, 1, 1, 1, 1, 1, 1, 1, 1, 1, 1, 1, 1, 1, 1, 1, 1, 0, 0, 0, 0, 0, 0, 0, 0, 0, 0, 0, 0, 0, 0, 0, 0, 0, 0, 0, 0, 0, 0, 0, 0, 0, 0, 0, 0, 0, 0, 0, 0, 0, 0, 0, 0, 0, 0, 0, 0, 0, 0, 0, 0, 0, 0, 0, 0, 0, 0, 0, 0, 0, 0, 0, 0, 0, 0, 0, 0, 0, 0, 0, 0, 0, 1, 1, 1, 1, 1, 1, 1, 1, 1, 1, 1, 1, 1, 1, 1, 1, 1, 1, 1, 1, 1, 1, 1, 1, 1, 1, 1, 1, 1, 1, 1, 1, 1, 1, 1, 1, 1, 1, 1, 1, 1, 1, 1, 1, 1, 1, 1, 1, 1, 1, 1, 1, 1, 1, 1, 1, 1, 1, 1, 1, 1, 1, 1, 1, 0, 1, 1, 1, 1, 1, 1, 1, 1, 1, 1, 1, 1, 1, 1, 1, 1, 1, 1, 1, 1, 1, 1, 1, 1, 1, 1, 1, 1, 1, 1, 1, 1, 1, 1, 1, 1, 1, 1, 1, 1, 1, 1, 1, 1, 1, 1, 1, 1, 1, 1, 1, 1, 1, 1, 1, 1, 1, 1, 1, 1, 1, 1, 1, 1, 0, 0, 0, 0, 0, 0, 0, 0, 0, 0, 0, 0, 0, 0, 0, 0, 0, 0, 0, 0, 0, 0, 0, 0, 0, 0, 0, 0, 0, 0, 0, 0, 0, 0, 0, 0, 0, 0, 0, 0, 0, 0, 0, 0, 0, 0, 0, 0, 0, 0, 0, 0, 0, 0, 0, 0, 0, 0, 0, 0, 0, 0, 0, 0, 0, 1, 1, 1, 1, 1, 1, 1, 1, 1, 1, 1, 1, 1, 1, 1, 1, 1, 1, 1, 1, 1, 1, 1, 1, 1, 1, 1, 1, 1, 1, 1, 1, 1, 1, 1, 1, 1, 1, 1, 1, 1, 1, 1, 1, 1, 1, 1, 1, 1, 1, 1, 1, 1, 1, 1, 1, 1, 1, 1, 1, 1, 1, 1, 1, 0, 1, 1, 1, 1, 1, 1, 1, 1, 1, 1, 1, 1, 1, 1, 1, 1, 1, 1, 1, 1, 1, 1, 1, 1, 1, 1, 1, 1, 1, 1, 1, 1, 1, 1, 1, 1, 1, 1, 1, 1, 1, 1, 1, 1, 1, 1, 1, 1, 1, 1, 1, 1, 1, 1, 1, 1, 1, 1, 1, 1, 1, 1, 1, 1, 0, 0, 0, 0, 0, 0, 0, 0, 0, 0, 0, 0, 0, 0, 0, 0, 0, 0, 0, 0, 0, 0, 0, 0, 0, 0, 0, 0, 0, 0, 0, 0, 0, 0, 0, 0, 0, 0, 0, 0, 0, 0, 0, 0, 0, 0, 0, 0, 0, 0, 0, 0, 0, 0, 0, 0, 0, 0, 0, 0, 0, 0, 0, 0, 0, 1, 1, 1, 1, 1, 1, 1, 1, 1, 1, 1, 1, 1, 1, 1, 1, 1, 1, 1, 1, 1, 1, 1, 1, 1, 1, 1, 1, 1, 1, 1])
_uv = me_cylinder.uv_layers.new(name='UVMap')
_uv.uv.foreach_set('vector', [0.5512, 0.6161, 0.5941, 0.6161, 0.594, 0.6316, 0.5511, 0.6316, 0.5511, 0.6316, 0.594, 0.6316, 0.5939, 0.6481, 0.5511, 0.6481, 0.5511, 0.6481, 0.5939, 0.6481, 0.5939, 0.6649, 0.5511, 0.6649, 0.5511, 0.6649, 0.5939, 0.6649, 0.594, 0.6814, 0.5511, 0.6814, 0.5511, 0.6814, 0.594, 0.6814, 0.5941, 0.6969, 0.5512, 0.6969, 0.5512, 0.6969, 0.5941, 0.6969, 0.5942, 0.7109, 0.5513, 0.7109, 0.7149, 0.8223, 0.672, 0.8223, 0.6721, 0.8083, 0.715, 0.8083, 0.715, 0.8083, 0.6721, 0.8083, 0.6722, 0.7927, 0.715, 0.7927, 0.715, 0.7927, 0.6722, 0.7927, 0.6722, 0.7763, 0.7151, 0.7763, 0.7151, 0.7763, 0.6722, 0.7763, 0.6722, 0.7594, 0.7151, 0.7594, 0.7151, 0.7594, 0.6722, 0.7594, 0.6722, 0.743, 0.715, 0.743, 0.715, 0.743, 0.6722, 0.743, 0.6721, 0.7274, 0.715, 0.7274, 0.715, 0.7274, 0.6721, 0.7274, 0.672, 0.7134, 0.7149, 0.7134, 0.5515, 0.7109, 0.5944, 0.7109, 0.5943, 0.7249, 0.5514, 0.7249, 0.5514, 0.7249, 0.5943, 0.7249, 0.5942, 0.7404, 0.5513, 0.7404, 0.5513, 0.7404, 0.5942, 0.7404, 0.5941, 0.7569, 0.5513, 0.7569, 0.5513, 0.7569, 0.5941, 0.7569, 0.5941, 0.7737, 0.5513, 0.7737, 0.5513, 0.7737, 0.5941, 0.7737, 0.5942, 0.7902, 0.5513, 0.7902, 0.5513, 0.7902, 0.5942, 0.7902, 0.5943, 0.8057, 0.5514, 0.8057, 0.5514, 0.8057, 0.5943, 0.8057, 0.5944, 0.8197, 0.5515, 0.8197, 0.6335, 0.5808, 0.6764, 0.5808, 0.6762, 0.5927, 0.6334, 0.5927, 0.6334, 0.5927, 0.6762, 0.5927, 0.6761, 0.6067, 0.6333, 0.6067, 0.6333, 0.6067, 0.6761, 0.6067, 0.676, 0.6222, 0.6332, 0.6222, 0.6332, 0.6222, 0.676, 0.6222, 0.676, 0.6387, 0.6332, 0.6387, 0.6332, 0.6387, 0.676, 0.6387, 0.676, 0.6555, 0.6332, 0.6555, 0.6332, 0.6555, 0.676, 0.6555, 0.676, 0.672, 0.6332, 0.672, 0.6332, 0.672, 0.676, 0.672, 0.6761, 0.6876, 0.6333, 0.6876, 0.6333, 0.6876, 0.6761, 0.6876, 0.6762, 0.7016, 0.6334, 0.7016, 0.6334, 0.7016, 0.6762, 0.7016, 0.6764, 0.7134, 0.6335, 0.7134, 0.5516, 0.5808, 0.5945, 0.5808, 0.5943, 0.5902, 0.5515, 0.5902, 0.5942, 0.7109, 0.5941, 0.6969, 0.6329, 0.6834, 0.6329, 0.6928, 0.5515, 0.5902, 0.5943, 0.5902, 0.5942, 0.6021, 0.5513, 0.6021, 0.5513, 0.6021, 0.5942, 0.6021, 0.5941, 0.6161, 0.5512, 0.6161, 0.5237, 0.7142, 0.5279, 0.7109, 0.5321, 0.7109, 0.5362, 0.7142, 0.5401, 0.7206, 0.5436, 0.7299, 0.5465, 0.7418, 0.5489, 0.7558, 0.5505, 0.7714, 0.5513, 0.7878, 0.5513, 0.8047, 0.5505, 0.8211, 0.5489, 0.8367, 0.5465, 0.8507, 0.5436, 0.8625, 0.5401, 0.8719, 0.5362, 0.8783, 0.5321, 0.8816, 0.5279, 0.8816, 0.5237, 0.8783, 0.5199, 0.8719, 0.5164, 0.8625, 0.5134, 0.8507, 0.5111, 0.8367, 0.5095, 0.8211, 0.5086, 0.8047, 0.5086, 0.7878, 0.5095, 0.7714, 0.5111, 0.7558, 0.5134, 0.7418, 0.5164, 0.7299, 0.5199, 0.7206, 0.7149, 0.1063, 0.715, 0.1131, 0.2153, 0.1131, 0.2152, 0.1063, 0.5942, 0.7404, 0.5943, 0.7249, 0.6331, 0.7383, 0.633, 0.7487, 0.676, 0.6387, 0.676, 0.6222, 0.7149, 0.6305, 0.7148, 0.6415, 0.5939, 0.6481, 0.594, 0.6316, 0.6328, 0.6399, 0.6328, 0.6509, 0.6722, 0.743, 0.6722, 0.7594, 0.6334, 0.7622, 0.6334, 0.7512, 0.5944, 0.8197, 0.5943, 0.8057, 0.6331, 0.7923, 0.6332, 0.8016, 0.6764, 0.7134, 0.6762, 0.7016, 0.715, 0.6834, 0.7151, 0.6914, 0.6721, 0.8083, 0.672, 0.8223, 0.6332, 0.8041, 0.6333, 0.7948, 0.5941, 0.7569, 0.5942, 0.7404, 0.633, 0.7487, 0.633, 0.7597, 0.676, 0.6555, 0.676, 0.6387, 0.7148, 0.6415, 0.7148, 0.6527, 0.5939, 0.6649, 0.5939, 0.6481, 0.6328, 0.6509, 0.6328, 0.6621, 0.6721, 0.7274, 0.6722, 0.743, 0.6334, 0.7512, 0.6333, 0.7409, 0.6762, 0.5927, 0.6764, 0.5808, 0.7151, 0.6029, 0.715, 0.6109, 0.5943, 0.5902, 0.5945, 0.5808, 0.6332, 0.606, 0.633, 0.6123, 0.6722, 0.7927, 0.6721, 0.8083, 0.6333, 0.7948, 0.6334, 0.7845, 0.5941, 0.7737, 0.5941, 0.7569, 0.633, 0.7597, 0.633, 0.7709, 0.676, 0.672, 0.676, 0.6555, 0.7148, 0.6527, 0.7149, 0.6637, 0.594, 0.6814, 0.5939, 0.6649, 0.6328, 0.6621, 0.6328, 0.6731, 0.672, 0.7134, 0.6721, 0.7274, 0.6333, 0.7409, 0.6332, 0.7316, 0.6761, 0.6067, 0.6762, 0.5927, 0.715, 0.6109, 0.7149, 0.6202, 0.5942, 0.6021, 0.5943, 0.5902, 0.633, 0.6123, 0.6329, 0.6202, 0.6722, 0.7763, 0.6722, 0.7927, 0.6334, 0.7845, 0.6334, 0.7735, 0.5942, 0.7902, 0.5941, 0.7737, 0.633, 0.7709, 0.633, 0.7819, 0.6761, 0.6876, 0.676, 0.672, 0.7149, 0.6637, 0.7149, 0.6741, 0.5941, 0.6969, 0.594, 0.6814, 0.6328, 0.6731, 0.6329, 0.6834, 0.5943, 0.7249, 0.5944, 0.7109, 0.6332, 0.729, 0.6331, 0.7383, 0.676, 0.6222, 0.6761, 0.6067, 0.7149, 0.6202, 0.7149, 0.6305, 0.594, 0.6316, 0.5941, 0.6161, 0.6329, 0.6295, 0.6328, 0.6399, 0.5941, 0.6161, 0.5942, 0.6021, 0.6329, 0.6202, 0.6329, 0.6295, 0.6722, 0.7594, 0.6722, 0.7763, 0.6334, 0.7735, 0.6334, 0.7622, 0.5943, 0.8057, 0.5942, 0.7902, 0.633, 0.7819, 0.6331, 0.7923, 0.6762, 0.7016, 0.6761, 0.6876, 0.7149, 0.6741, 0.715, 0.6834, 0.715, 0.4915, 0.715, 0.4973, 0.2392, 0.4973, 0.2392, 0.4915, 0.7151, 0.3572, 0.7151, 0.3667, 0.2154, 0.3667, 0.2154, 0.3572, 0.7151, 0.2095, 0.7151, 0.2192, 0.2154, 0.2192, 0.2154, 0.2095, 0.7149, 0.2526, 0.7148, 0.258, 0.2151, 0.258, 0.2152, 0.2526, 0.7151, 0.3474, 0.7151, 0.3572, 0.2154, 0.3572, 0.2154, 0.3474, 0.7151, 0.1999, 0.7151, 0.2095, 0.2154, 0.2095, 0.2154, 0.1999, 0.715, 0.2457, 0.7149, 0.2526, 0.2152, 0.2526, 0.2153, 0.2457, 0.7151, 0.3379, 0.7151, 0.3474, 0.2154, 0.3474, 0.2154, 0.3379, 0.715, 0.191, 0.7151, 0.1999, 0.2154, 0.1999, 0.2153, 0.191, 0.715, 0.2377, 0.715, 0.2457, 0.2153, 0.2457, 0.2153, 0.2377, 0.715, 0.3289, 0.7151, 0.3379, 0.2154, 0.3379, 0.2153, 0.3289, 0.715, 0.1829, 0.715, 0.191, 0.2153, 0.191, 0.2153, 0.1829, 0.715, 0.3209, 0.715, 0.3289, 0.2153, 0.3289, 0.2153, 0.3209, 0.715, 0.3128, 0.715, 0.3209, 0.2153, 0.3209, 0.2153, 0.3128, 0.715, 0.176, 0.7149, 0.1829, 0.2152, 0.1829, 0.2153, 0.176, 0.7151, 0.3038, 0.715, 0.3128, 0.2153, 0.3128, 0.2154, 0.3038, 0.715, 0.1679, 0.715, 0.176, 0.2153, 0.176, 0.2153, 0.1679, 0.7151, 0.2943, 0.7151, 0.3038, 0.2154, 0.3038, 0.2154, 0.2943, 0.7151, 0.159, 0.715, 0.1679, 0.2153, 0.1679, 0.2154, 0.159, 0.7151, 0.2846, 0.7151, 0.2943, 0.2154, 0.2943, 0.2154, 0.2846, 0.7151, 0.1494, 0.7151, 0.159, 0.2154, 0.159, 0.2154, 0.1494, 0.7151, 0.2751, 0.7151, 0.2846, 0.2154, 0.2846, 0.2154, 0.2751, 0.7151, 0.1397, 0.7151, 0.1494, 0.2154, 0.1494, 0.2154, 0.1397, 0.715, 0.2661, 0.7151, 0.2751, 0.2154, 0.2751, 0.2153, 0.2661, 0.7151, 0.1302, 0.7151, 0.1397, 0.2154, 0.1397, 0.2154, 0.1302, 0.715, 0.258, 0.715, 0.2661, 0.2153, 0.2661, 0.2153, 0.258, 0.715, 0.1212, 0.7151, 0.1302, 0.2154, 0.1302, 0.2153, 0.1212, 0.715, 0.3757, 0.715, 0.3837, 0.2153, 0.3837, 0.2153, 0.3757, 0.7151, 0.2287, 0.715, 0.2377, 0.2153, 0.2377, 0.2154, 0.2287, 0.715, 0.1131, 0.715, 0.1212, 0.2153, 0.1212, 0.2153, 0.1131, 0.7151, 0.3667, 0.715, 0.3757, 0.2153, 0.3757, 0.2154, 0.3667, 0.7151, 0.2192, 0.7151, 0.2287, 0.2154, 0.2287, 0.2154, 0.2192, 0.5226, 0.6434, 0.5226, 0.6322, 0.5245, 0.6329, 0.5245, 0.6426, 0.5495, 0.6647, 0.5479, 0.6741, 0.5464, 0.6692, 0.5478, 0.6611, 0.5301, 0.5873, 0.5327, 0.583, 0.5333, 0.5904, 0.531, 0.5941, 0.5226, 0.6322, 0.5232, 0.6212, 0.525, 0.6234, 0.5245, 0.6329, 0.5479, 0.6741, 0.5459, 0.682, 0.5447, 0.6761, 0.5464, 0.6692, 0.5327, 0.583, 0.5355, 0.5808, 0.5357, 0.5885, 0.5333, 0.5904, 0.5459, 0.682, 0.5436, 0.6882, 0.5427, 0.6815, 0.5447, 0.6761, 0.5355, 0.5808, 0.5383, 0.5808, 0.5381, 0.5885, 0.5357, 0.5885, 0.5436, 0.6882, 0.541, 0.6925, 0.5405, 0.6852, 0.5427, 0.6815, 0.5383, 0.5808, 0.541, 0.583, 0.5405, 0.5904, 0.5381, 0.5885, 0.541, 0.6925, 0.5383, 0.6947, 0.5381, 0.6871, 0.5405, 0.6852, 0.541, 0.583, 0.5436, 0.5873, 0.5427, 0.5941, 0.5405, 0.5904, 0.5383, 0.6947, 0.5355, 0.6947, 0.5357, 0.6871, 0.5381, 0.6871, 0.5436, 0.5873, 0.5459, 0.5936, 0.5447, 0.5995, 0.5427, 0.5941, 0.5355, 0.6947, 0.5327, 0.6925, 0.5333, 0.6852, 0.5357, 0.6871, 0.5459, 0.5936, 0.5479, 0.6015, 0.5464, 0.6063, 0.5447, 0.5995, 0.5327, 0.6925, 0.5301, 0.6882, 0.531, 0.6815, 0.5333, 0.6852, 0.5479, 0.6015, 0.5495, 0.6108, 0.5478, 0.6144, 0.5464, 0.6063, 0.5301, 0.6882, 0.5278, 0.682, 0.529, 0.6761, 0.531, 0.6815, 0.5495, 0.6108, 0.5506, 0.6212, 0.5487, 0.6234, 0.5478, 0.6144, 0.5278, 0.682, 0.5258, 0.6741, 0.5273, 0.6692, 0.529, 0.6761, 0.5506, 0.6212, 0.5511, 0.6322, 0.5492, 0.6329, 0.5487, 0.6234, 0.5232, 0.6212, 0.5243, 0.6108, 0.526, 0.6144, 0.525, 0.6234, 0.5258, 0.6741, 0.5243, 0.6647, 0.526, 0.6611, 0.5273, 0.6692, 0.5511, 0.6322, 0.5511, 0.6434, 0.5492, 0.6426, 0.5492, 0.6329, 0.5243, 0.6108, 0.5258, 0.6015, 0.5273, 0.6063, 0.526, 0.6144, 0.5243, 0.6647, 0.5232, 0.6544, 0.525, 0.6521, 0.526, 0.6611, 0.5511, 0.6434, 0.5506, 0.6544, 0.5487, 0.6521, 0.5492, 0.6426, 0.5258, 0.6015, 0.5278, 0.5936, 0.529, 0.5995, 0.5273, 0.6063, 0.5232, 0.6544, 0.5226, 0.6434, 0.5245, 0.6426, 0.525, 0.6521, 0.5506, 0.6544, 0.5495, 0.6647, 0.5478, 0.6611, 0.5487, 0.6521, 0.5278, 0.5936, 0.5301, 0.5873, 0.531, 0.5941, 0.529, 0.5995, 0.6286, 0.8524, 0.6276, 0.8467, 0.6304, 0.8376, 0.6317, 0.8457, 0.6276, 0.8467, 0.6264, 0.8418, 0.6287, 0.8307, 0.6304, 0.8376, 0.6264, 0.8418, 0.625, 0.838, 0.6267, 0.8253, 0.6287, 0.8307, 0.625, 0.838, 0.6234, 0.8353, 0.6244, 0.8216, 0.6267, 0.8253, 0.6234, 0.8353, 0.6217, 0.834, 0.622, 0.8197, 0.6244, 0.8216, 0.6217, 0.834, 0.62, 0.834, 0.6196, 0.8197, 0.622, 0.8197, 0.62, 0.834, 0.6183, 0.8353, 0.6172, 0.8216, 0.6196, 0.8197, 0.6183, 0.8353, 0.6167, 0.838, 0.615, 0.8253, 0.6172, 0.8216, 0.6167, 0.838, 0.6152, 0.8418, 0.613, 0.8307, 0.615, 0.8253, 0.6152, 0.8418, 0.614, 0.8467, 0.6112, 0.8376, 0.613, 0.8307, 0.614, 0.8467, 0.6131, 0.8524, 0.6099, 0.8457, 0.6112, 0.8376, 0.6131, 0.8524, 0.6124, 0.8588, 0.609, 0.8546, 0.6099, 0.8457, 0.6124, 0.8588, 0.6121, 0.8656, 0.6085, 0.8642, 0.609, 0.8546, 0.6121, 0.8656, 0.6121, 0.8725, 0.6085, 0.8739, 0.6085, 0.8642, 0.6121, 0.8725, 0.6124, 0.8792, 0.609, 0.8834, 0.6085, 0.8739, 0.6124, 0.8792, 0.6131, 0.8856, 0.6099, 0.8924, 0.609, 0.8834, 0.6131, 0.8856, 0.614, 0.8914, 0.6112, 0.9005, 0.6099, 0.8924, 0.614, 0.8914, 0.6152, 0.8962, 0.613, 0.9073, 0.6112, 0.9005, 0.6152, 0.8962, 0.6167, 0.9001, 0.615, 0.9127, 0.613, 0.9073, 0.6167, 0.9001, 0.6183, 0.9027, 0.6172, 0.9164, 0.615, 0.9127, 0.6183, 0.9027, 0.62, 0.9041, 0.6196, 0.9183, 0.6172, 0.9164, 0.62, 0.9041, 0.6217, 0.9041, 0.622, 0.9183, 0.6196, 0.9183, 0.6217, 0.9041, 0.6234, 0.9027, 0.6244, 0.9164, 0.622, 0.9183, 0.6234, 0.9027, 0.625, 0.9001, 0.6267, 0.9127, 0.6244, 0.9164, 0.625, 0.9001, 0.6264, 0.8962, 0.6287, 0.9073, 0.6267, 0.9127, 0.6264, 0.8962, 0.6276, 0.8914, 0.6304, 0.9005, 0.6287, 0.9073, 0.6276, 0.8914, 0.6286, 0.8856, 0.6317, 0.8924, 0.6304, 0.9005, 0.6286, 0.8856, 0.6292, 0.8792, 0.6327, 0.8834, 0.6317, 0.8924, 0.6292, 0.8792, 0.6296, 0.8725, 0.6332, 0.8739, 0.6327, 0.8834, 0.6296, 0.8725, 0.6296, 0.8656, 0.6332, 0.8642, 0.6332, 0.8739, 0.6296, 0.8656, 0.6292, 0.8588, 0.6327, 0.8546, 0.6332, 0.8642, 0.6292, 0.8588, 0.6286, 0.8524, 0.6317, 0.8457, 0.6327, 0.8546, 0.5972, 0.8884, 0.5956, 0.8858, 0.5942, 0.882, 0.5929, 0.8771, 0.592, 0.8713, 0.5913, 0.865, 0.591, 0.8582, 0.591, 0.8513, 0.5913, 0.8445, 0.592, 0.8382, 0.5929, 0.8324, 0.5942, 0.8275, 0.5956, 0.8237, 0.5972, 0.8211, 0.5989, 0.8197, 0.6006, 0.8197, 0.6023, 0.8211, 0.6039, 0.8237, 0.6053, 0.8275, 0.6065, 0.8324, 0.6075, 0.8382, 0.6082, 0.8445, 0.6085, 0.8513, 0.6085, 0.8582, 0.6082, 0.865, 0.6075, 0.8713, 0.6065, 0.8771, 0.6053, 0.882, 0.6039, 0.8858, 0.6023, 0.8884, 0.6006, 0.8898, 0.5989, 0.8898, 0.7151, 0.5241, 0.715, 0.5304, 0.2392, 0.5304, 0.2393, 0.5241, 0.7151, 0.4629, 0.7151, 0.4696, 0.2393, 0.4696, 0.2393, 0.4629, 0.7149, 0.4866, 0.715, 0.4915, 0.2392, 0.4915, 0.2391, 0.4866, 0.7151, 0.5173, 0.7151, 0.5241, 0.2393, 0.5241, 0.2393, 0.5173, 0.7151, 0.456, 0.7151, 0.4629, 0.2393, 0.4629, 0.2393, 0.456, 0.715, 0.4314, 0.715, 0.4371, 0.2392, 0.4371, 0.2392, 0.4314, 0.7151, 0.4492, 0.7151, 0.456, 0.2393, 0.456, 0.2393, 0.4492, 0.7151, 0.425, 0.715, 0.4314, 0.2392, 0.4314, 0.2393, 0.425, 0.715, 0.4428, 0.7151, 0.4492, 0.2393, 0.4492, 0.2392, 0.4428, 0.7151, 0.4182, 0.7151, 0.425, 0.2393, 0.425, 0.2393, 0.4182, 0.715, 0.4371, 0.715, 0.4428, 0.2392, 0.4428, 0.2392, 0.4371, 0.7151, 0.4113, 0.7151, 0.4182, 0.2393, 0.4182, 0.2393, 0.4113, 0.715, 0.5751, 0.715, 0.5808, 0.2392, 0.5808, 0.2392, 0.5751, 0.7151, 0.4046, 0.7151, 0.4113, 0.2393, 0.4113, 0.2393, 0.4046, 0.7151, 0.5687, 0.715, 0.5751, 0.2392, 0.5751, 0.2393, 0.5687, 0.715, 0.3982, 0.7151, 0.4046, 0.2393, 0.4046, 0.2392, 0.3982, 0.7151, 0.562, 0.7151, 0.5687, 0.2393, 0.5687, 0.2393, 0.562, 0.715, 0.3924, 0.715, 0.3982, 0.2392, 0.3982, 0.2392, 0.3924, 0.7151, 0.5551, 0.7151, 0.562, 0.2393, 0.562, 0.2393, 0.5551, 0.7149, 0.3876, 0.715, 0.3924, 0.2392, 0.3924, 0.2391, 0.3876, 0.7151, 0.5483, 0.7151, 0.5551, 0.2393, 0.5551, 0.2393, 0.5483, 0.7149, 0.3837, 0.7149, 0.3876, 0.2391, 0.3876, 0.2391, 0.3837, 0.7151, 0.5104, 0.7151, 0.5173, 0.2393, 0.5173, 0.2393, 0.5104, 0.715, 0.5419, 0.7151, 0.5483, 0.2393, 0.5483, 0.2392, 0.5419, 0.715, 0.4818, 0.7149, 0.4866, 0.2391, 0.4866, 0.2392, 0.4818, 0.7151, 0.5036, 0.7151, 0.5104, 0.2393, 0.5104, 0.2393, 0.5036, 0.715, 0.5362, 0.715, 0.5419, 0.2392, 0.5419, 0.2392, 0.5362, 0.715, 0.476, 0.715, 0.4818, 0.2392, 0.4818, 0.2392, 0.476, 0.715, 0.4973, 0.7151, 0.5036, 0.2393, 0.5036, 0.2392, 0.4973, 0.715, 0.5304, 0.715, 0.5362, 0.2392, 0.5362, 0.2392, 0.5304, 0.7151, 0.4696, 0.715, 0.476, 0.2392, 0.476, 0.2393, 0.4696, 0.5512, 0.6161, 0.5941, 0.6161, 0.594, 0.6316, 0.5511, 0.6316, 0.5511, 0.6316, 0.594, 0.6316, 0.5939, 0.6481, 0.5511, 0.6481, 0.5511, 0.6481, 0.5939, 0.6481, 0.5939, 0.6649, 0.5511, 0.6649, 0.5511, 0.6649, 0.5939, 0.6649, 0.594, 0.6814, 0.5511, 0.6814, 0.5511, 0.6814, 0.594, 0.6814, 0.5941, 0.6969, 0.5512, 0.6969, 0.5512, 0.6969, 0.5941, 0.6969, 0.5942, 0.7109, 0.5513, 0.7109, 0.7149, 0.8223, 0.672, 0.8223, 0.6721, 0.8083, 0.715, 0.8083, 0.715, 0.8083, 0.6721, 0.8083, 0.6722, 0.7927, 0.715, 0.7927, 0.715, 0.7927, 0.6722, 0.7927, 0.6722, 0.7763, 0.7151, 0.7763, 0.7151, 0.7763, 0.6722, 0.7763, 0.6722, 0.7594, 0.7151, 0.7594, 0.7151, 0.7594, 0.6722, 0.7594, 0.6722, 0.743, 0.715, 0.743, 0.715, 0.743, 0.6722, 0.743, 0.6721, 0.7274, 0.715, 0.7274, 0.715, 0.7274, 0.6721, 0.7274, 0.672, 0.7134, 0.7149, 0.7134, 0.5515, 0.7109, 0.5944, 0.7109, 0.5943, 0.7249, 0.5514, 0.7249, 0.5514, 0.7249, 0.5943, 0.7249, 0.5942, 0.7404, 0.5513, 0.7404, 0.5513, 0.7404, 0.5942, 0.7404, 0.5941, 0.7569, 0.5513, 0.7569, 0.5513, 0.7569, 0.5941, 0.7569, 0.5941, 0.7737, 0.5513, 0.7737, 0.5513, 0.7737, 0.5941, 0.7737, 0.5942, 0.7902, 0.5513, 0.7902, 0.5513, 0.7902, 0.5942, 0.7902, 0.5943, 0.8057, 0.5514, 0.8057, 0.5514, 0.8057, 0.5943, 0.8057, 0.5944, 0.8197, 0.5515, 0.8197, 0.6335, 0.5808, 0.6764, 0.5808, 0.6762, 0.5927, 0.6334, 0.5927, 0.6334, 0.5927, 0.6762, 0.5927, 0.6761, 0.6067, 0.6333, 0.6067, 0.6333, 0.6067, 0.6761, 0.6067, 0.676, 0.6222, 0.6332, 0.6222, 0.6332, 0.6222, 0.676, 0.6222, 0.676, 0.6387, 0.6332, 0.6387, 0.6332, 0.6387, 0.676, 0.6387, 0.676, 0.6555, 0.6332, 0.6555, 0.6332, 0.6555, 0.676, 0.6555, 0.676, 0.672, 0.6332, 0.672, 0.6332, 0.672, 0.676, 0.672, 0.6761, 0.6876, 0.6333, 0.6876, 0.6333, 0.6876, 0.6761, 0.6876, 0.6762, 0.7016, 0.6334, 0.7016, 0.6334, 0.7016, 0.6762, 0.7016, 0.6764, 0.7134, 0.6335, 0.7134, 0.5516, 0.5808, 0.5945, 0.5808, 0.5943, 0.5902, 0.5515, 0.5902, 0.5942, 0.7109, 0.5941, 0.6969, 0.6329, 0.6834, 0.6329, 0.6928, 0.5515, 0.5902, 0.5943, 0.5902, 0.5942, 0.6021, 0.5513, 0.6021, 0.5513, 0.6021, 0.5942, 0.6021, 0.5941, 0.6161, 0.5512, 0.6161, 0.5237, 0.7142, 0.5279, 0.7109, 0.5321, 0.7109, 0.5362, 0.7142, 0.5401, 0.7206, 0.5436, 0.7299, 0.5465, 0.7418, 0.5489, 0.7558, 0.5505, 0.7714, 0.5513, 0.7878, 0.5513, 0.8047, 0.5505, 0.8211, 0.5489, 0.8367, 0.5465, 0.8507, 0.5436, 0.8625, 0.5401, 0.8719, 0.5362, 0.8783, 0.5321, 0.8816, 0.5279, 0.8816, 0.5237, 0.8783, 0.5199, 0.8719, 0.5164, 0.8625, 0.5134, 0.8507, 0.5111, 0.8367, 0.5095, 0.8211, 0.5086, 0.8047, 0.5086, 0.7878, 0.5095, 0.7714, 0.5111, 0.7558, 0.5134, 0.7418, 0.5164, 0.7299, 0.5199, 0.7206, 0.7149, 0.1063, 0.715, 0.1131, 0.2153, 0.1131, 0.2152, 0.1063, 0.5942, 0.7404, 0.5943, 0.7249, 0.6331, 0.7383, 0.633, 0.7487, 0.676, 0.6387, 0.676, 0.6222, 0.7149, 0.6305, 0.7148, 0.6415, 0.5939, 0.6481, 0.594, 0.6316, 0.6328, 0.6399, 0.6328, 0.6509, 0.6722, 0.743, 0.6722, 0.7594, 0.6334, 0.7622, 0.6334, 0.7512, 0.5944, 0.8197, 0.5943, 0.8057, 0.6331, 0.7923, 0.6332, 0.8016, 0.6764, 0.7134, 0.6762, 0.7016, 0.715, 0.6834, 0.7151, 0.6914, 0.6721, 0.8083, 0.672, 0.8223, 0.6332, 0.8041, 0.6333, 0.7948, 0.5941, 0.7569, 0.5942, 0.7404, 0.633, 0.7487, 0.633, 0.7597, 0.676, 0.6555, 0.676, 0.6387, 0.7148, 0.6415, 0.7148, 0.6527, 0.5939, 0.6649, 0.5939, 0.6481, 0.6328, 0.6509, 0.6328, 0.6621, 0.6721, 0.7274, 0.6722, 0.743, 0.6334, 0.7512, 0.6333, 0.7409, 0.6762, 0.5927, 0.6764, 0.5808, 0.7151, 0.6029, 0.715, 0.6109, 0.5943, 0.5902, 0.5945, 0.5808, 0.6332, 0.606, 0.633, 0.6123, 0.6722, 0.7927, 0.6721, 0.8083, 0.6333, 0.7948, 0.6334, 0.7845, 0.5941, 0.7737, 0.5941, 0.7569, 0.633, 0.7597, 0.633, 0.7709, 0.676, 0.672, 0.676, 0.6555, 0.7148, 0.6527, 0.7149, 0.6637, 0.594, 0.6814, 0.5939, 0.6649, 0.6328, 0.6621, 0.6328, 0.6731, 0.672, 0.7134, 0.6721, 0.7274, 0.6333, 0.7409, 0.6332, 0.7316, 0.6761, 0.6067, 0.6762, 0.5927, 0.715, 0.6109, 0.7149, 0.6202, 0.5942, 0.6021, 0.5943, 0.5902, 0.633, 0.6123, 0.6329, 0.6202, 0.6722, 0.7763, 0.6722, 0.7927, 0.6334, 0.7845, 0.6334, 0.7735, 0.5942, 0.7902, 0.5941, 0.7737, 0.633, 0.7709, 0.633, 0.7819, 0.6761, 0.6876, 0.676, 0.672, 0.7149, 0.6637, 0.7149, 0.6741, 0.5941, 0.6969, 0.594, 0.6814, 0.6328, 0.6731, 0.6329, 0.6834, 0.5943, 0.7249, 0.5944, 0.7109, 0.6332, 0.729, 0.6331, 0.7383, 0.676, 0.6222, 0.6761, 0.6067, 0.7149, 0.6202, 0.7149, 0.6305, 0.594, 0.6316, 0.5941, 0.6161, 0.6329, 0.6295, 0.6328, 0.6399, 0.5941, 0.6161, 0.5942, 0.6021, 0.6329, 0.6202, 0.6329, 0.6295, 0.6722, 0.7594, 0.6722, 0.7763, 0.6334, 0.7735, 0.6334, 0.7622, 0.5943, 0.8057, 0.5942, 0.7902, 0.633, 0.7819, 0.6331, 0.7923, 0.6762, 0.7016, 0.6761, 0.6876, 0.7149, 0.6741, 0.715, 0.6834, 0.715, 0.4915, 0.715, 0.4973, 0.2392, 0.4973, 0.2392, 0.4915, 0.7151, 0.3572, 0.7151, 0.3667, 0.2154, 0.3667, 0.2154, 0.3572, 0.7151, 0.2095, 0.7151, 0.2192, 0.2154, 0.2192, 0.2154, 0.2095, 0.7149, 0.2526, 0.7148, 0.258, 0.2151, 0.258, 0.2152, 0.2526, 0.7151, 0.3474, 0.7151, 0.3572, 0.2154, 0.3572, 0.2154, 0.3474, 0.7151, 0.1999, 0.7151, 0.2095, 0.2154, 0.2095, 0.2154, 0.1999, 0.715, 0.2457, 0.7149, 0.2526, 0.2152, 0.2526, 0.2153, 0.2457, 0.7151, 0.3379, 0.7151, 0.3474, 0.2154, 0.3474, 0.2154, 0.3379, 0.715, 0.191, 0.7151, 0.1999, 0.2154, 0.1999, 0.2153, 0.191, 0.715, 0.2377, 0.715, 0.2457, 0.2153, 0.2457, 0.2153, 0.2377, 0.715, 0.3289, 0.7151, 0.3379, 0.2154, 0.3379, 0.2153, 0.3289, 0.715, 0.1829, 0.715, 0.191, 0.2153, 0.191, 0.2153, 0.1829, 0.715, 0.3209, 0.715, 0.3289, 0.2153, 0.3289, 0.2153, 0.3209, 0.715, 0.3128, 0.715, 0.3209, 0.2153, 0.3209, 0.2153, 0.3128, 0.715, 0.176, 0.7149, 0.1829, 0.2152, 0.1829, 0.2153, 0.176, 0.7151, 0.3038, 0.715, 0.3128, 0.2153, 0.3128, 0.2154, 0.3038, 0.715, 0.1679, 0.715, 0.176, 0.2153, 0.176, 0.2153, 0.1679, 0.7151, 0.2943, 0.7151, 0.3038, 0.2154, 0.3038, 0.2154, 0.2943, 0.7151, 0.159, 0.715, 0.1679, 0.2153, 0.1679, 0.2154, 0.159, 0.7151, 0.2846, 0.7151, 0.2943, 0.2154, 0.2943, 0.2154, 0.2846, 0.7151, 0.1494, 0.7151, 0.159, 0.2154, 0.159, 0.2154, 0.1494, 0.7151, 0.2751, 0.7151, 0.2846, 0.2154, 0.2846, 0.2154, 0.2751, 0.7151, 0.1397, 0.7151, 0.1494, 0.2154, 0.1494, 0.2154, 0.1397, 0.715, 0.2661, 0.7151, 0.2751, 0.2154, 0.2751, 0.2153, 0.2661, 0.7151, 0.1302, 0.7151, 0.1397, 0.2154, 0.1397, 0.2154, 0.1302, 0.715, 0.258, 0.715, 0.2661, 0.2153, 0.2661, 0.2153, 0.258, 0.715, 0.1212, 0.7151, 0.1302, 0.2154, 0.1302, 0.2153, 0.1212, 0.715, 0.3757, 0.715, 0.3837, 0.2153, 0.3837, 0.2153, 0.3757, 0.7151, 0.2287, 0.715, 0.2377, 0.2153, 0.2377, 0.2154, 0.2287, 0.715, 0.1131, 0.715, 0.1212, 0.2153, 0.1212, 0.2153, 0.1131, 0.7151, 0.3667, 0.715, 0.3757, 0.2153, 0.3757, 0.2154, 0.3667, 0.7151, 0.2192, 0.7151, 0.2287, 0.2154, 0.2287, 0.2154, 0.2192, 0.5226, 0.6434, 0.5226, 0.6322, 0.5245, 0.6329, 0.5245, 0.6426, 0.5495, 0.6647, 0.5479, 0.6741, 0.5464, 0.6692, 0.5478, 0.6611, 0.5301, 0.5873, 0.5327, 0.583, 0.5333, 0.5904, 0.531, 0.5941, 0.5226, 0.6322, 0.5232, 0.6212, 0.525, 0.6234, 0.5245, 0.6329, 0.5479, 0.6741, 0.5459, 0.682, 0.5447, 0.6761, 0.5464, 0.6692, 0.5327, 0.583, 0.5355, 0.5808, 0.5357, 0.5885, 0.5333, 0.5904, 0.5459, 0.682, 0.5436, 0.6882, 0.5427, 0.6815, 0.5447, 0.6761, 0.5355, 0.5808, 0.5383, 0.5808, 0.5381, 0.5885, 0.5357, 0.5885, 0.5436, 0.6882, 0.541, 0.6925, 0.5405, 0.6852, 0.5427, 0.6815, 0.5383, 0.5808, 0.541, 0.583, 0.5405, 0.5904, 0.5381, 0.5885, 0.541, 0.6925, 0.5383, 0.6947, 0.5381, 0.6871, 0.5405, 0.6852, 0.541, 0.583, 0.5436, 0.5873, 0.5427, 0.5941, 0.5405, 0.5904, 0.5383, 0.6947, 0.5355, 0.6947, 0.5357, 0.6871, 0.5381, 0.6871, 0.5436, 0.5873, 0.5459, 0.5936, 0.5447, 0.5995, 0.5427, 0.5941, 0.5355, 0.6947, 0.5327, 0.6925, 0.5333, 0.6852, 0.5357, 0.6871, 0.5459, 0.5936, 0.5479, 0.6015, 0.5464, 0.6063, 0.5447, 0.5995, 0.5327, 0.6925, 0.5301, 0.6882, 0.531, 0.6815, 0.5333, 0.6852, 0.5479, 0.6015, 0.5495, 0.6108, 0.5478, 0.6144, 0.5464, 0.6063, 0.5301, 0.6882, 0.5278, 0.682, 0.529, 0.6761, 0.531, 0.6815, 0.5495, 0.6108, 0.5506, 0.6212, 0.5487, 0.6234, 0.5478, 0.6144, 0.5278, 0.682, 0.5258, 0.6741, 0.5273, 0.6692, 0.529, 0.6761, 0.5506, 0.6212, 0.5511, 0.6322, 0.5492, 0.6329, 0.5487, 0.6234, 0.5232, 0.6212, 0.5243, 0.6108, 0.526, 0.6144, 0.525, 0.6234, 0.5258, 0.6741, 0.5243, 0.6647, 0.526, 0.6611, 0.5273, 0.6692, 0.5511, 0.6322, 0.5511, 0.6434, 0.5492, 0.6426, 0.5492, 0.6329, 0.5243, 0.6108, 0.5258, 0.6015, 0.5273, 0.6063, 0.526, 0.6144, 0.5243, 0.6647, 0.5232, 0.6544, 0.525, 0.6521, 0.526, 0.6611, 0.5511, 0.6434, 0.5506, 0.6544, 0.5487, 0.6521, 0.5492, 0.6426, 0.5258, 0.6015, 0.5278, 0.5936, 0.529, 0.5995, 0.5273, 0.6063, 0.5232, 0.6544, 0.5226, 0.6434, 0.5245, 0.6426, 0.525, 0.6521, 0.5506, 0.6544, 0.5495, 0.6647, 0.5478, 0.6611, 0.5487, 0.6521, 0.5278, 0.5936, 0.5301, 0.5873, 0.531, 0.5941, 0.529, 0.5995, 0.6286, 0.8524, 0.6276, 0.8467, 0.6304, 0.8376, 0.6317, 0.8457, 0.6276, 0.8467, 0.6264, 0.8418, 0.6287, 0.8307, 0.6304, 0.8376, 0.6264, 0.8418, 0.625, 0.838, 0.6267, 0.8253, 0.6287, 0.8307, 0.625, 0.838, 0.6234, 0.8353, 0.6244, 0.8216, 0.6267, 0.8253, 0.6234, 0.8353, 0.6217, 0.834, 0.622, 0.8197, 0.6244, 0.8216, 0.6217, 0.834, 0.62, 0.834, 0.6196, 0.8197, 0.622, 0.8197, 0.62, 0.834, 0.6183, 0.8353, 0.6172, 0.8216, 0.6196, 0.8197, 0.6183, 0.8353, 0.6167, 0.838, 0.615, 0.8253, 0.6172, 0.8216, 0.6167, 0.838, 0.6152, 0.8418, 0.613, 0.8307, 0.615, 0.8253, 0.6152, 0.8418, 0.614, 0.8467, 0.6112, 0.8376, 0.613, 0.8307, 0.614, 0.8467, 0.6131, 0.8524, 0.6099, 0.8457, 0.6112, 0.8376, 0.6131, 0.8524, 0.6124, 0.8588, 0.609, 0.8546, 0.6099, 0.8457, 0.6124, 0.8588, 0.6121, 0.8656, 0.6085, 0.8642, 0.609, 0.8546, 0.6121, 0.8656, 0.6121, 0.8725, 0.6085, 0.8739, 0.6085, 0.8642, 0.6121, 0.8725, 0.6124, 0.8792, 0.609, 0.8834, 0.6085, 0.8739, 0.6124, 0.8792, 0.6131, 0.8856, 0.6099, 0.8924, 0.609, 0.8834, 0.6131, 0.8856, 0.614, 0.8914, 0.6112, 0.9005, 0.6099, 0.8924, 0.614, 0.8914, 0.6152, 0.8962, 0.613, 0.9073, 0.6112, 0.9005, 0.6152, 0.8962, 0.6167, 0.9001, 0.615, 0.9127, 0.613, 0.9073, 0.6167, 0.9001, 0.6183, 0.9027, 0.6172, 0.9164, 0.615, 0.9127, 0.6183, 0.9027, 0.62, 0.9041, 0.6196, 0.9183, 0.6172, 0.9164, 0.62, 0.9041, 0.6217, 0.9041, 0.622, 0.9183, 0.6196, 0.9183, 0.6217, 0.9041, 0.6234, 0.9027, 0.6244, 0.9164, 0.622, 0.9183, 0.6234, 0.9027, 0.625, 0.9001, 0.6267, 0.9127, 0.6244, 0.9164, 0.625, 0.9001, 0.6264, 0.8962, 0.6287, 0.9073, 0.6267, 0.9127, 0.6264, 0.8962, 0.6276, 0.8914, 0.6304, 0.9005, 0.6287, 0.9073, 0.6276, 0.8914, 0.6286, 0.8856, 0.6317, 0.8924, 0.6304, 0.9005, 0.6286, 0.8856, 0.6292, 0.8792, 0.6327, 0.8834, 0.6317, 0.8924, 0.6292, 0.8792, 0.6296, 0.8725, 0.6332, 0.8739, 0.6327, 0.8834, 0.6296, 0.8725, 0.6296, 0.8656, 0.6332, 0.8642, 0.6332, 0.8739, 0.6296, 0.8656, 0.6292, 0.8588, 0.6327, 0.8546, 0.6332, 0.8642, 0.6292, 0.8588, 0.6286, 0.8524, 0.6317, 0.8457, 0.6327, 0.8546, 0.5972, 0.8884, 0.5956, 0.8858, 0.5942, 0.882, 0.5929, 0.8771, 0.592, 0.8713, 0.5913, 0.865, 0.591, 0.8582, 0.591, 0.8513, 0.5913, 0.8445, 0.592, 0.8382, 0.5929, 0.8324, 0.5942, 0.8275, 0.5956, 0.8237, 0.5972, 0.8211, 0.5989, 0.8197, 0.6006, 0.8197, 0.6023, 0.8211, 0.6039, 0.8237, 0.6053, 0.8275, 0.6065, 0.8324, 0.6075, 0.8382, 0.6082, 0.8445, 0.6085, 0.8513, 0.6085, 0.8582, 0.6082, 0.865, 0.6075, 0.8713, 0.6065, 0.8771, 0.6053, 0.882, 0.6039, 0.8858, 0.6023, 0.8884, 0.6006, 0.8898, 0.5989, 0.8898, 0.7151, 0.5241, 0.715, 0.5304, 0.2392, 0.5304, 0.2393, 0.5241, 0.7151, 0.4629, 0.7151, 0.4696, 0.2393, 0.4696, 0.2393, 0.4629, 0.7149, 0.4866, 0.715, 0.4915, 0.2392, 0.4915, 0.2391, 0.4866, 0.7151, 0.5173, 0.7151, 0.5241, 0.2393, 0.5241, 0.2393, 0.5173, 0.7151, 0.456, 0.7151, 0.4629, 0.2393, 0.4629, 0.2393, 0.456, 0.715, 0.4314, 0.715, 0.4371, 0.2392, 0.4371, 0.2392, 0.4314, 0.7151, 0.4492, 0.7151, 0.456, 0.2393, 0.456, 0.2393, 0.4492, 0.7151, 0.425, 0.715, 0.4314, 0.2392, 0.4314, 0.2393, 0.425, 0.715, 0.4428, 0.7151, 0.4492, 0.2393, 0.4492, 0.2392, 0.4428, 0.7151, 0.4182, 0.7151, 0.425, 0.2393, 0.425, 0.2393, 0.4182, 0.715, 0.4371, 0.715, 0.4428, 0.2392, 0.4428, 0.2392, 0.4371, 0.7151, 0.4113, 0.7151, 0.4182, 0.2393, 0.4182, 0.2393, 0.4113, 0.715, 0.5751, 0.715, 0.5808, 0.2392, 0.5808, 0.2392, 0.5751, 0.7151, 0.4046, 0.7151, 0.4113, 0.2393, 0.4113, 0.2393, 0.4046, 0.7151, 0.5687, 0.715, 0.5751, 0.2392, 0.5751, 0.2393, 0.5687, 0.715, 0.3982, 0.7151, 0.4046, 0.2393, 0.4046, 0.2392, 0.3982, 0.7151, 0.562, 0.7151, 0.5687, 0.2393, 0.5687, 0.2393, 0.562, 0.715, 0.3924, 0.715, 0.3982, 0.2392, 0.3982, 0.2392, 0.3924, 0.7151, 0.5551, 0.7151, 0.562, 0.2393, 0.562, 0.2393, 0.5551, 0.7149, 0.3876, 0.715, 0.3924, 0.2392, 0.3924, 0.2391, 0.3876, 0.7151, 0.5483, 0.7151, 0.5551, 0.2393, 0.5551, 0.2393, 0.5483, 0.7149, 0.3837, 0.7149, 0.3876, 0.2391, 0.3876, 0.2391, 0.3837, 0.7151, 0.5104, 0.7151, 0.5173, 0.2393, 0.5173, 0.2393, 0.5104, 0.715, 0.5419, 0.7151, 0.5483, 0.2393, 0.5483, 0.2392, 0.5419, 0.715, 0.4818, 0.7149, 0.4866, 0.2391, 0.4866, 0.2392, 0.4818, 0.7151, 0.5036, 0.7151, 0.5104, 0.2393, 0.5104, 0.2393, 0.5036, 0.715, 0.5362, 0.715, 0.5419, 0.2392, 0.5419, 0.2392, 0.5362, 0.715, 0.476, 0.715, 0.4818, 0.2392, 0.4818, 0.2392, 0.476, 0.715, 0.4973, 0.7151, 0.5036, 0.2393, 0.5036, 0.2392, 0.4973, 0.715, 0.5304, 0.715, 0.5362, 0.2392, 0.5362, 0.2392, 0.5304, 0.7151, 0.4696, 0.715, 0.476, 0.2392, 0.476, 0.2393, 0.4696, 0.5512, 0.6161, 0.5941, 0.6161, 0.594, 0.6316, 0.5511, 0.6316, 0.5511, 0.6316, 0.594, 0.6316, 0.5939, 0.6481, 0.5511, 0.6481, 0.5511, 0.6481, 0.5939, 0.6481, 0.5939, 0.6649, 0.5511, 0.6649, 0.5511, 0.6649, 0.5939, 0.6649, 0.594, 0.6814, 0.5511, 0.6814, 0.5511, 0.6814, 0.594, 0.6814, 0.5941, 0.6969, 0.5512, 0.6969, 0.5512, 0.6969, 0.5941, 0.6969, 0.5942, 0.7109, 0.5513, 0.7109, 0.7149, 0.8223, 0.672, 0.8223, 0.6721, 0.8083, 0.715, 0.8083, 0.715, 0.8083, 0.6721, 0.8083, 0.6722, 0.7927, 0.715, 0.7927, 0.715, 0.7927, 0.6722, 0.7927, 0.6722, 0.7763, 0.7151, 0.7763, 0.7151, 0.7763, 0.6722, 0.7763, 0.6722, 0.7594, 0.7151, 0.7594, 0.7151, 0.7594, 0.6722, 0.7594, 0.6722, 0.743, 0.715, 0.743, 0.715, 0.743, 0.6722, 0.743, 0.6721, 0.7274, 0.715, 0.7274, 0.715, 0.7274, 0.6721, 0.7274, 0.672, 0.7134, 0.7149, 0.7134, 0.5515, 0.7109, 0.5944, 0.7109, 0.5943, 0.7249, 0.5514, 0.7249, 0.5514, 0.7249, 0.5943, 0.7249, 0.5942, 0.7404, 0.5513, 0.7404, 0.5513, 0.7404, 0.5942, 0.7404, 0.5941, 0.7569, 0.5513, 0.7569, 0.5513, 0.7569, 0.5941, 0.7569, 0.5941, 0.7737, 0.5513, 0.7737, 0.5513, 0.7737, 0.5941, 0.7737, 0.5942, 0.7902, 0.5513, 0.7902, 0.5513, 0.7902, 0.5942, 0.7902, 0.5943, 0.8057, 0.5514, 0.8057, 0.5514, 0.8057, 0.5943, 0.8057, 0.5944, 0.8197, 0.5515, 0.8197, 0.6335, 0.5808, 0.6764, 0.5808, 0.6762, 0.5927, 0.6334, 0.5927, 0.6334, 0.5927, 0.6762, 0.5927, 0.6761, 0.6067, 0.6333, 0.6067, 0.6333, 0.6067, 0.6761, 0.6067, 0.676, 0.6222, 0.6332, 0.6222, 0.6332, 0.6222, 0.676, 0.6222, 0.676, 0.6387, 0.6332, 0.6387, 0.6332, 0.6387, 0.676, 0.6387, 0.676, 0.6555, 0.6332, 0.6555, 0.6332, 0.6555, 0.676, 0.6555, 0.676, 0.672, 0.6332, 0.672, 0.6332, 0.672, 0.676, 0.672, 0.6761, 0.6876, 0.6333, 0.6876, 0.6333, 0.6876, 0.6761, 0.6876, 0.6762, 0.7016, 0.6334, 0.7016, 0.6334, 0.7016, 0.6762, 0.7016, 0.6764, 0.7134, 0.6335, 0.7134, 0.5516, 0.5808, 0.5945, 0.5808, 0.5943, 0.5902, 0.5515, 0.5902, 0.5942, 0.7109, 0.5941, 0.6969, 0.6329, 0.6834, 0.6329, 0.6928, 0.5515, 0.5902, 0.5943, 0.5902, 0.5942, 0.6021, 0.5513, 0.6021, 0.5513, 0.6021, 0.5942, 0.6021, 0.5941, 0.6161, 0.5512, 0.6161, 0.5237, 0.7142, 0.5279, 0.7109, 0.5321, 0.7109, 0.5362, 0.7142, 0.5401, 0.7206, 0.5436, 0.7299, 0.5465, 0.7418, 0.5489, 0.7558, 0.5505, 0.7714, 0.5513, 0.7878, 0.5513, 0.8047, 0.5505, 0.8211, 0.5489, 0.8367, 0.5465, 0.8507, 0.5436, 0.8625, 0.5401, 0.8719, 0.5362, 0.8783, 0.5321, 0.8816, 0.5279, 0.8816, 0.5237, 0.8783, 0.5199, 0.8719, 0.5164, 0.8625, 0.5134, 0.8507, 0.5111, 0.8367, 0.5095, 0.8211, 0.5086, 0.8047, 0.5086, 0.7878, 0.5095, 0.7714, 0.5111, 0.7558, 0.5134, 0.7418, 0.5164, 0.7299, 0.5199, 0.7206, 0.7149, 0.1063, 0.715, 0.1131, 0.2153, 0.1131, 0.2152, 0.1063, 0.5942, 0.7404, 0.5943, 0.7249, 0.6331, 0.7383, 0.633, 0.7487, 0.676, 0.6387, 0.676, 0.6222, 0.7149, 0.6305, 0.7148, 0.6415, 0.5939, 0.6481, 0.594, 0.6316, 0.6328, 0.6399, 0.6328, 0.6509, 0.6722, 0.743, 0.6722, 0.7594, 0.6334, 0.7622, 0.6334, 0.7512, 0.5944, 0.8197, 0.5943, 0.8057, 0.6331, 0.7923, 0.6332, 0.8016, 0.6764, 0.7134, 0.6762, 0.7016, 0.715, 0.6834, 0.7151, 0.6914, 0.6721, 0.8083, 0.672, 0.8223, 0.6332, 0.8041, 0.6333, 0.7948, 0.5941, 0.7569, 0.5942, 0.7404, 0.633, 0.7487, 0.633, 0.7597, 0.676, 0.6555, 0.676, 0.6387, 0.7148, 0.6415, 0.7148, 0.6527, 0.5939, 0.6649, 0.5939, 0.6481, 0.6328, 0.6509, 0.6328, 0.6621, 0.6721, 0.7274, 0.6722, 0.743, 0.6334, 0.7512, 0.6333, 0.7409, 0.6762, 0.5927, 0.6764, 0.5808, 0.7151, 0.6029, 0.715, 0.6109, 0.5943, 0.5902, 0.5945, 0.5808, 0.6332, 0.606, 0.633, 0.6123, 0.6722, 0.7927, 0.6721, 0.8083, 0.6333, 0.7948, 0.6334, 0.7845, 0.5941, 0.7737, 0.5941, 0.7569, 0.633, 0.7597, 0.633, 0.7709, 0.676, 0.672, 0.676, 0.6555, 0.7148, 0.6527, 0.7149, 0.6637, 0.594, 0.6814, 0.5939, 0.6649, 0.6328, 0.6621, 0.6328, 0.6731, 0.672, 0.7134, 0.6721, 0.7274, 0.6333, 0.7409, 0.6332, 0.7316, 0.6761, 0.6067, 0.6762, 0.5927, 0.715, 0.6109, 0.7149, 0.6202, 0.5942, 0.6021, 0.5943, 0.5902, 0.633, 0.6123, 0.6329, 0.6202, 0.6722, 0.7763, 0.6722, 0.7927, 0.6334, 0.7845, 0.6334, 0.7735, 0.5942, 0.7902, 0.5941, 0.7737, 0.633, 0.7709, 0.633, 0.7819, 0.6761, 0.6876, 0.676, 0.672, 0.7149, 0.6637, 0.7149, 0.6741, 0.5941, 0.6969, 0.594, 0.6814, 0.6328, 0.6731, 0.6329, 0.6834, 0.5943, 0.7249, 0.5944, 0.7109, 0.6332, 0.729, 0.6331, 0.7383, 0.676, 0.6222, 0.6761, 0.6067, 0.7149, 0.6202, 0.7149, 0.6305, 0.594, 0.6316, 0.5941, 0.6161, 0.6329, 0.6295, 0.6328, 0.6399, 0.5941, 0.6161, 0.5942, 0.6021, 0.6329, 0.6202, 0.6329, 0.6295, 0.6722, 0.7594, 0.6722, 0.7763, 0.6334, 0.7735, 0.6334, 0.7622, 0.5943, 0.8057, 0.5942, 0.7902, 0.633, 0.7819, 0.6331, 0.7923, 0.6762, 0.7016, 0.6761, 0.6876, 0.7149, 0.6741, 0.715, 0.6834, 0.715, 0.4915, 0.715, 0.4973, 0.2392, 0.4973, 0.2392, 0.4915, 0.7151, 0.3572, 0.7151, 0.3667, 0.2154, 0.3667, 0.2154, 0.3572, 0.7151, 0.2095, 0.7151, 0.2192, 0.2154, 0.2192, 0.2154, 0.2095, 0.7149, 0.2526, 0.7148, 0.258, 0.2151, 0.258, 0.2152, 0.2526, 0.7151, 0.3474, 0.7151, 0.3572, 0.2154, 0.3572, 0.2154, 0.3474, 0.7151, 0.1999, 0.7151, 0.2095, 0.2154, 0.2095, 0.2154, 0.1999, 0.715, 0.2457, 0.7149, 0.2526, 0.2152, 0.2526, 0.2153, 0.2457, 0.7151, 0.3379, 0.7151, 0.3474, 0.2154, 0.3474, 0.2154, 0.3379, 0.715, 0.191, 0.7151, 0.1999, 0.2154, 0.1999, 0.2153, 0.191, 0.715, 0.2377, 0.715, 0.2457, 0.2153, 0.2457, 0.2153, 0.2377, 0.715, 0.3289, 0.7151, 0.3379, 0.2154, 0.3379, 0.2153, 0.3289, 0.715, 0.1829, 0.715, 0.191, 0.2153, 0.191, 0.2153, 0.1829, 0.715, 0.3209, 0.715, 0.3289, 0.2153, 0.3289, 0.2153, 0.3209, 0.715, 0.3128, 0.715, 0.3209, 0.2153, 0.3209, 0.2153, 0.3128, 0.715, 0.176, 0.7149, 0.1829, 0.2152, 0.1829, 0.2153, 0.176, 0.7151, 0.3038, 0.715, 0.3128, 0.2153, 0.3128, 0.2154, 0.3038, 0.715, 0.1679, 0.715, 0.176, 0.2153, 0.176, 0.2153, 0.1679, 0.7151, 0.2943, 0.7151, 0.3038, 0.2154, 0.3038, 0.2154, 0.2943, 0.7151, 0.159, 0.715, 0.1679, 0.2153, 0.1679, 0.2154, 0.159, 0.7151, 0.2846, 0.7151, 0.2943, 0.2154, 0.2943, 0.2154, 0.2846, 0.7151, 0.1494, 0.7151, 0.159, 0.2154, 0.159, 0.2154, 0.1494, 0.7151, 0.2751, 0.7151, 0.2846, 0.2154, 0.2846, 0.2154, 0.2751, 0.7151, 0.1397, 0.7151, 0.1494, 0.2154, 0.1494, 0.2154, 0.1397, 0.715, 0.2661, 0.7151, 0.2751, 0.2154, 0.2751, 0.2153, 0.2661, 0.7151, 0.1302, 0.7151, 0.1397, 0.2154, 0.1397, 0.2154, 0.1302, 0.715, 0.258, 0.715, 0.2661, 0.2153, 0.2661, 0.2153, 0.258, 0.715, 0.1212, 0.7151, 0.1302, 0.2154, 0.1302, 0.2153, 0.1212, 0.715, 0.3757, 0.715, 0.3837, 0.2153, 0.3837, 0.2153, 0.3757, 0.7151, 0.2287, 0.715, 0.2377, 0.2153, 0.2377, 0.2154, 0.2287, 0.715, 0.1131, 0.715, 0.1212, 0.2153, 0.1212, 0.2153, 0.1131, 0.7151, 0.3667, 0.715, 0.3757, 0.2153, 0.3757, 0.2154, 0.3667, 0.7151, 0.2192, 0.7151, 0.2287, 0.2154, 0.2287, 0.2154, 0.2192, 0.5226, 0.6434, 0.5226, 0.6322, 0.5245, 0.6329, 0.5245, 0.6426, 0.5495, 0.6647, 0.5479, 0.6741, 0.5464, 0.6692, 0.5478, 0.6611, 0.5301, 0.5873, 0.5327, 0.583, 0.5333, 0.5904, 0.531, 0.5941, 0.5226, 0.6322, 0.5232, 0.6212, 0.525, 0.6234, 0.5245, 0.6329, 0.5479, 0.6741, 0.5459, 0.682, 0.5447, 0.6761, 0.5464, 0.6692, 0.5327, 0.583, 0.5355, 0.5808, 0.5357, 0.5885, 0.5333, 0.5904, 0.5459, 0.682, 0.5436, 0.6882, 0.5427, 0.6815, 0.5447, 0.6761, 0.5355, 0.5808, 0.5383, 0.5808, 0.5381, 0.5885, 0.5357, 0.5885, 0.5436, 0.6882, 0.541, 0.6925, 0.5405, 0.6852, 0.5427, 0.6815, 0.5383, 0.5808, 0.541, 0.583, 0.5405, 0.5904, 0.5381, 0.5885, 0.541, 0.6925, 0.5383, 0.6947, 0.5381, 0.6871, 0.5405, 0.6852, 0.541, 0.583, 0.5436, 0.5873, 0.5427, 0.5941, 0.5405, 0.5904, 0.5383, 0.6947, 0.5355, 0.6947, 0.5357, 0.6871, 0.5381, 0.6871, 0.5436, 0.5873, 0.5459, 0.5936, 0.5447, 0.5995, 0.5427, 0.5941, 0.5355, 0.6947, 0.5327, 0.6925, 0.5333, 0.6852, 0.5357, 0.6871, 0.5459, 0.5936, 0.5479, 0.6015, 0.5464, 0.6063, 0.5447, 0.5995, 0.5327, 0.6925, 0.5301, 0.6882, 0.531, 0.6815, 0.5333, 0.6852, 0.5479, 0.6015, 0.5495, 0.6108, 0.5478, 0.6144, 0.5464, 0.6063, 0.5301, 0.6882, 0.5278, 0.682, 0.529, 0.6761, 0.531, 0.6815, 0.5495, 0.6108, 0.5506, 0.6212, 0.5487, 0.6234, 0.5478, 0.6144, 0.5278, 0.682, 0.5258, 0.6741, 0.5273, 0.6692, 0.529, 0.6761, 0.5506, 0.6212, 0.5511, 0.6322, 0.5492, 0.6329, 0.5487, 0.6234, 0.5232, 0.6212, 0.5243, 0.6108, 0.526, 0.6144, 0.525, 0.6234, 0.5258, 0.6741, 0.5243, 0.6647, 0.526, 0.6611, 0.5273, 0.6692, 0.5511, 0.6322, 0.5511, 0.6434, 0.5492, 0.6426, 0.5492, 0.6329, 0.5243, 0.6108, 0.5258, 0.6015, 0.5273, 0.6063, 0.526, 0.6144, 0.5243, 0.6647, 0.5232, 0.6544, 0.525, 0.6521, 0.526, 0.6611, 0.5511, 0.6434, 0.5506, 0.6544, 0.5487, 0.6521, 0.5492, 0.6426, 0.5258, 0.6015, 0.5278, 0.5936, 0.529, 0.5995, 0.5273, 0.6063, 0.5232, 0.6544, 0.5226, 0.6434, 0.5245, 0.6426, 0.525, 0.6521, 0.5506, 0.6544, 0.5495, 0.6647, 0.5478, 0.6611, 0.5487, 0.6521, 0.5278, 0.5936, 0.5301, 0.5873, 0.531, 0.5941, 0.529, 0.5995, 0.6286, 0.8524, 0.6276, 0.8467, 0.6304, 0.8376, 0.6317, 0.8457, 0.6276, 0.8467, 0.6264, 0.8418, 0.6287, 0.8307, 0.6304, 0.8376, 0.6264, 0.8418, 0.625, 0.838, 0.6267, 0.8253, 0.6287, 0.8307, 0.625, 0.838, 0.6234, 0.8353, 0.6244, 0.8216, 0.6267, 0.8253, 0.6234, 0.8353, 0.6217, 0.834, 0.622, 0.8197, 0.6244, 0.8216, 0.6217, 0.834, 0.62, 0.834, 0.6196, 0.8197, 0.622, 0.8197, 0.62, 0.834, 0.6183, 0.8353, 0.6172, 0.8216, 0.6196, 0.8197, 0.6183, 0.8353, 0.6167, 0.838, 0.615, 0.8253, 0.6172, 0.8216, 0.6167, 0.838, 0.6152, 0.8418, 0.613, 0.8307, 0.615, 0.8253, 0.6152, 0.8418, 0.614, 0.8467, 0.6112, 0.8376, 0.613, 0.8307, 0.614, 0.8467, 0.6131, 0.8524, 0.6099, 0.8457, 0.6112, 0.8376, 0.6131, 0.8524, 0.6124, 0.8588, 0.609, 0.8546, 0.6099, 0.8457, 0.6124, 0.8588, 0.6121, 0.8656, 0.6085, 0.8642, 0.609, 0.8546, 0.6121, 0.8656, 0.6121, 0.8725, 0.6085, 0.8739, 0.6085, 0.8642, 0.6121, 0.8725, 0.6124, 0.8792, 0.609, 0.8834, 0.6085, 0.8739, 0.6124, 0.8792, 0.6131, 0.8856, 0.6099, 0.8924, 0.609, 0.8834, 0.6131, 0.8856, 0.614, 0.8914, 0.6112, 0.9005, 0.6099, 0.8924, 0.614, 0.8914, 0.6152, 0.8962, 0.613, 0.9073, 0.6112, 0.9005, 0.6152, 0.8962, 0.6167, 0.9001, 0.615, 0.9127, 0.613, 0.9073, 0.6167, 0.9001, 0.6183, 0.9027, 0.6172, 0.9164, 0.615, 0.9127, 0.6183, 0.9027, 0.62, 0.9041, 0.6196, 0.9183, 0.6172, 0.9164, 0.62, 0.9041, 0.6217, 0.9041, 0.622, 0.9183, 0.6196, 0.9183, 0.6217, 0.9041, 0.6234, 0.9027, 0.6244, 0.9164, 0.622, 0.9183, 0.6234, 0.9027, 0.625, 0.9001, 0.6267, 0.9127, 0.6244, 0.9164, 0.625, 0.9001, 0.6264, 0.8962, 0.6287, 0.9073, 0.6267, 0.9127, 0.6264, 0.8962, 0.6276, 0.8914, 0.6304, 0.9005, 0.6287, 0.9073, 0.6276, 0.8914, 0.6286, 0.8856, 0.6317, 0.8924, 0.6304, 0.9005, 0.6286, 0.8856, 0.6292, 0.8792, 0.6327, 0.8834, 0.6317, 0.8924, 0.6292, 0.8792, 0.6296, 0.8725, 0.6332, 0.8739, 0.6327, 0.8834, 0.6296, 0.8725, 0.6296, 0.8656, 0.6332, 0.8642, 0.6332, 0.8739, 0.6296, 0.8656, 0.6292, 0.8588, 0.6327, 0.8546, 0.6332, 0.8642, 0.6292, 0.8588, 0.6286, 0.8524, 0.6317, 0.8457, 0.6327, 0.8546, 0.5972, 0.8884, 0.5956, 0.8858, 0.5942, 0.882, 0.5929, 0.8771, 0.592, 0.8713, 0.5913, 0.865, 0.591, 0.8582, 0.591, 0.8513, 0.5913, 0.8445, 0.592, 0.8382, 0.5929, 0.8324, 0.5942, 0.8275, 0.5956, 0.8237, 0.5972, 0.8211, 0.5989, 0.8197, 0.6006, 0.8197, 0.6023, 0.8211, 0.6039, 0.8237, 0.6053, 0.8275, 0.6065, 0.8324, 0.6075, 0.8382, 0.6082, 0.8445, 0.6085, 0.8513, 0.6085, 0.8582, 0.6082, 0.865, 0.6075, 0.8713, 0.6065, 0.8771, 0.6053, 0.882, 0.6039, 0.8858, 0.6023, 0.8884, 0.6006, 0.8898, 0.5989, 0.8898, 0.7151, 0.5241, 0.715, 0.5304, 0.2392, 0.5304, 0.2393, 0.5241, 0.7151, 0.4629, 0.7151, 0.4696, 0.2393, 0.4696, 0.2393, 0.4629, 0.7149, 0.4866, 0.715, 0.4915, 0.2392, 0.4915, 0.2391, 0.4866, 0.7151, 0.5173, 0.7151, 0.5241, 0.2393, 0.5241, 0.2393, 0.5173, 0.7151, 0.456, 0.7151, 0.4629, 0.2393, 0.4629, 0.2393, 0.456, 0.715, 0.4314, 0.715, 0.4371, 0.2392, 0.4371, 0.2392, 0.4314, 0.7151, 0.4492, 0.7151, 0.456, 0.2393, 0.456, 0.2393, 0.4492, 0.7151, 0.425, 0.715, 0.4314, 0.2392, 0.4314, 0.2393, 0.425, 0.715, 0.4428, 0.7151, 0.4492, 0.2393, 0.4492, 0.2392, 0.4428, 0.7151, 0.4182, 0.7151, 0.425, 0.2393, 0.425, 0.2393, 0.4182, 0.715, 0.4371, 0.715, 0.4428, 0.2392, 0.4428, 0.2392, 0.4371, 0.7151, 0.4113, 0.7151, 0.4182, 0.2393, 0.4182, 0.2393, 0.4113, 0.715, 0.5751, 0.715, 0.5808, 0.2392, 0.5808, 0.2392, 0.5751, 0.7151, 0.4046, 0.7151, 0.4113, 0.2393, 0.4113, 0.2393, 0.4046, 0.7151, 0.5687, 0.715, 0.5751, 0.2392, 0.5751, 0.2393, 0.5687, 0.715, 0.3982, 0.7151, 0.4046, 0.2393, 0.4046, 0.2392, 0.3982, 0.7151, 0.562, 0.7151, 0.5687, 0.2393, 0.5687, 0.2393, 0.562, 0.715, 0.3924, 0.715, 0.3982, 0.2392, 0.3982, 0.2392, 0.3924, 0.7151, 0.5551, 0.7151, 0.562, 0.2393, 0.562, 0.2393, 0.5551, 0.7149, 0.3876, 0.715, 0.3924, 0.2392, 0.3924, 0.2391, 0.3876, 0.7151, 0.5483, 0.7151, 0.5551, 0.2393, 0.5551, 0.2393, 0.5483, 0.7149, 0.3837, 0.7149, 0.3876, 0.2391, 0.3876, 0.2391, 0.3837, 0.7151, 0.5104, 0.7151, 0.5173, 0.2393, 0.5173, 0.2393, 0.5104, 0.715, 0.5419, 0.7151, 0.5483, 0.2393, 0.5483, 0.2392, 0.5419, 0.715, 0.4818, 0.7149, 0.4866, 0.2391, 0.4866, 0.2392, 0.4818, 0.7151, 0.5036, 0.7151, 0.5104, 0.2393, 0.5104, 0.2393, 0.5036, 0.715, 0.5362, 0.715, 0.5419, 0.2392, 0.5419, 0.2392, 0.5362, 0.715, 0.476, 0.715, 0.4818, 0.2392, 0.4818, 0.2392, 0.476, 0.715, 0.4973, 0.7151, 0.5036, 0.2393, 0.5036, 0.2392, 0.4973, 0.715, 0.5304, 0.715, 0.5362, 0.2392, 0.5362, 0.2392, 0.5304, 0.7151, 0.4696, 0.715, 0.476, 0.2392, 0.476, 0.2393, 0.4696])
me_cylinder.materials.append(mat_seut_material)
me_cylinder.use_remesh_fix_poles = True
me_cylinder.use_remesh_preserve_attributes = False
me_cylinder.use_mirror_vertex_groups = False
me_cylinder.update()

# ---- objects
ob_cylinder = bpy.data.objects.new('Cylinder', me_cylinder)
ob_muzzle_shell_2 = bpy.data.objects.new('muzzle_shell_2', None)
ob_muzzle_shell_1 = bpy.data.objects.new('muzzle_shell_1', None)
ob_muzzle_shell_3 = bpy.data.objects.new('muzzle_shell_3', None)
ob_scope = bpy.data.objects.new('scope', None)

# ---- transforms, parenting, visibility, modifiers, constraints
ob_cylinder.location = (0.0, 0.0, 0.0)
ob_cylinder.rotation_euler = (1.571, 0.0, 0.0)
ob_cylinder.scale = (1.44, 1.44, 1.44)
ob_cylinder.lineart.crease_threshold = 0.0
ob_muzzle_shell_2.parent = ob_cylinder
ob_muzzle_shell_2.matrix_parent_inverse = Matrix(((0.6945, 0.0, 0.0, -0.0), (0.0, -3.036e-08, 0.6945, 0.0), (0.0, -0.6945, -3.036e-08, 0.0), (-0.0, 0.0, -0.0, 1.0)))
ob_muzzle_shell_2.location = (0.0, -24.0, 0.0)
ob_muzzle_shell_2.empty_display_type = 'CONE'
ob_muzzle_shell_2.lineart.crease_threshold = 0.0
ob_muzzle_shell_1.parent = ob_cylinder
ob_muzzle_shell_1.matrix_parent_inverse = Matrix(((0.6945, 0.0, 0.0, -0.0), (0.0, -3.036e-08, 0.6945, 0.0), (0.0, -0.6945, -3.036e-08, 0.0), (-0.0, 0.0, -0.0, 1.0)))
ob_muzzle_shell_1.location = (2.5, -24.0, 0.0)
ob_muzzle_shell_1.empty_display_type = 'CONE'
ob_muzzle_shell_1.lineart.crease_threshold = 0.0
ob_muzzle_shell_3.parent = ob_cylinder
ob_muzzle_shell_3.matrix_parent_inverse = Matrix(((0.6945, 0.0, 0.0, -0.0), (0.0, -3.036e-08, 0.6945, 0.0), (0.0, -0.6945, -3.036e-08, 0.0), (-0.0, 0.0, -0.0, 1.0)))
ob_muzzle_shell_3.location = (-2.5, -24.0, 0.0)
ob_muzzle_shell_3.empty_display_type = 'CONE'
ob_muzzle_shell_3.lineart.crease_threshold = 0.0
ob_scope.parent = ob_cylinder
ob_scope.matrix_parent_inverse = Matrix(((0.6945, 0.0, 0.0, -0.0), (0.0, -3.036e-08, 0.6945, 0.0), (0.0, -0.6945, -3.036e-08, 0.0), (-0.0, 0.0, -0.0, 1.0)))
ob_scope.location = (0.0, -24.0, 0.82)
ob_scope.empty_display_type = 'CONE'
ob_scope.lineart.crease_threshold = 0.0

# ---- collection membership
col_main__bs_main_ele.objects.link(ob_cylinder)
col_main__bs_main_ele.objects.link(ob_muzzle_shell_2)
col_main__bs_main_ele.objects.link(ob_muzzle_shell_1)
col_main__bs_main_ele.objects.link(ob_muzzle_shell_3)
col_main__bs_main_ele.objects.link(ob_scope)

# ---- scene / render settings (as saved in the file)
scene.frame_start = 1; scene.frame_end = 250; scene.frame_set(1)
scene.render.engine = 'BLENDER_EEVEE_NEXT'
scene.render.image_settings.exr_codec = 'NONE'
scene.render.fps = 30
scene.render.simplify_subdivision_render = 0
scene.render.simplify_child_particles_render = 0.0
scene.cycles.use_denoising = False
scene.cycles.samples = 128
scene.cycles.sampling_pattern = 'TABULATED_SOBOL'
scene.cycles.use_adaptive_sampling = False
scene.cycles.use_light_tree = False
scene.view_settings.view_transform = 'Filmic'
bpy.context.view_layer.update()

# ---- added for rendering (the .blend has no active camera and no usable light): camera, sun + grey world if the file has none
cam_auto = bpy.data.cameras.new('AutoCamera')
cam_auto.lens = 50.0
cam_auto.sensor_width = 36.0
cam_auto.clip_end = 1000.0
ob_auto_camera = bpy.data.objects.new('AutoCamera', cam_auto)
scene.collection.objects.link(ob_auto_camera)
ob_auto_camera.location = (24.0376, -40.4234, 19.2301)
ob_auto_camera.rotation_euler = (1.09748, -7.21219e-08, 0.694738)
scene.camera = ob_auto_camera
light_auto_sun = bpy.data.lights.new('AutoSun', 'SUN')
light_auto_sun.energy = 3.0
light_auto_sun.angle = 0.0523599
ob_auto_sun = bpy.data.objects.new('AutoSun', light_auto_sun)
scene.collection.objects.link(ob_auto_sun)
ob_auto_sun.rotation_euler = (0.872665, 0.174533, 0.523599)
if scene.world is None:
    world_auto = bpy.data.worlds.new('AutoWorld')
    world_auto.color = (0.3, 0.3, 0.3)
    scene.world = world_auto
bpy.context.view_layer.update()
